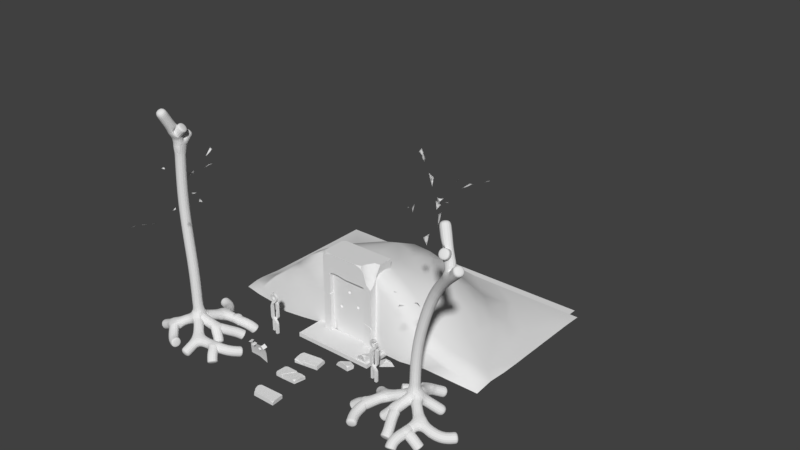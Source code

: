 # Source: RuinsEntranceMaster.blend  (saved by Blender 2.79.0; exported with 4.5.12 LTS)
import bpy
from mathutils import Matrix  # noqa: F401  (used for matrix-valued properties, if any)

bpy.ops.wm.read_factory_settings(use_empty=True)
scene = bpy.context.scene
scene.name = 'Scene'

# ---- collections
col_collection_1 = bpy.data.collections.new('Collection 1'); scene.collection.children.link(col_collection_1)

# ---- node groups
ng_auto_smooth = bpy.data.node_groups.new('Auto Smooth', 'GeometryNodeTree')
_s = ng_auto_smooth.interface.new_socket(name='Geometry', in_out='OUTPUT', socket_type='NodeSocketGeometry')
_s = ng_auto_smooth.interface.new_socket(name='Geometry', in_out='INPUT', socket_type='NodeSocketGeometry')
_s = ng_auto_smooth.interface.new_socket(name='Angle', in_out='INPUT', socket_type='NodeSocketFloat')
_s.subtype = 'ANGLE'
_s.min_value = 0.0
_s.max_value = 3.142
ng_auto_smooth.is_modifier = True
_N = ng_auto_smooth.nodes; _L = ng_auto_smooth.links
n0 = _N.new('NodeGroupOutput'); n0.name = 'Group Output'; n0.location = (480, -100)
n1 = _N.new('NodeGroupInput'); n1.name = 'Group Input'; n1.location = (-420, -300)
n2 = _N.new('NodeGroupInput'); n2.name = 'Group Input.001'; n2.location = (-60, -100)
n3 = _N.new('GeometryNodeSetShadeSmooth'); n3.name = 'Set Shade Smooth'; n3.location = (120, -100)
n3.domain = 'EDGE'
n4 = _N.new('GeometryNodeSetShadeSmooth'); n4.name = 'Set Shade Smooth.001'; n4.location = (300, -100)
n5 = _N.new('GeometryNodeInputMeshEdgeAngle'); n5.name = 'Edge Angle'; n5.location = (-420, -220)
n6 = _N.new('GeometryNodeInputEdgeSmooth'); n6.name = 'Is Edge Smooth'; n6.location = (-60, -160)
n7 = _N.new('GeometryNodeInputShadeSmooth'); n7.name = 'Is Face Smooth'; n7.location = (-240, -340)
n8 = _N.new('FunctionNodeBooleanMath'); n8.name = 'Boolean Math'; n8.location = (-60, -220)
n9 = _N.new('FunctionNodeCompare'); n9.name = 'Compare'; n9.location = (-240, -180)
n9.operation = 'LESS_EQUAL'
_L.new(n5.outputs[0], n9.inputs[0])
_L.new(n4.outputs[0], n0.inputs[0])
_L.new(n1.outputs[1], n9.inputs[1])
_L.new(n9.outputs[0], n8.inputs[0])
_L.new(n7.outputs[0], n8.inputs[1])
_L.new(n2.outputs[0], n3.inputs[0])
_L.new(n6.outputs[0], n3.inputs[1])
_L.new(n3.outputs[0], n4.inputs[0])
_L.new(n8.outputs[0], n3.inputs[2])
n0.is_active_output = True

# ---- world
world_world = bpy.data.worlds.new('World'); scene.world = world_world
world_world.color = (0.05088, 0.05088, 0.05088)
world_world.use_sun_shadow = False
world_world.sun_shadow_jitter_overblur = 0.0
world_world.cycles.sampling_method = 'MANUAL'

# ---- meshes
me_plane_011 = bpy.data.meshes.new('Plane.011')
me_plane_011.from_pydata([(-0.1009, -0.08054, -0.04977), (0.08576, -0.1085, 0.001816), (-0.08576, 0.1085, -0.001816), (0.1009, 0.08054, 0.04977), (0.2589, -0.2502, 0.04649), (0.4517, -0.2808, 0.0598), (0.2844, -0.06478, 0.1035), (0.4772, -0.09542, 0.1168), (0.8395, -0.2133, 0.1645), (1.005, -0.2239, 0.06042), (0.8948, -0.03923, 0.2345), (1.06, -0.04984, 0.1305), (0.5231, -0.09445, -0.131), (0.6446, -0.103, -0.1765), (0.5507, 0.02149, -0.07908), (0.6721, 0.01294, -0.1245)], [], [(0, 1, 3, 2), (4, 5, 7, 6), (8, 9, 11, 10), (12, 13, 15, 14)])
me_plane_011.use_remesh_preserve_volume = False
me_plane_011.use_remesh_preserve_attributes = False
me_plane_011.use_mirror_vertex_groups = False
me_plane_011.update()
me_plane_010 = bpy.data.meshes.new('Plane.010')
me_plane_010.from_pydata([(-0.5, 0.0, 0.0), (0.5565, -0.07621, -0.07939), (-0.5, -0.02651, 0.6578), (0.5612, -0.2083, 0.817), (-0.5, -0.03219, 0.4), (0.5199, -0.07255, 0.3889), (0.003024, -0.004078, -0.004248), (0.003403, -0.2593, 0.8024), (0.0, -0.06389, 0.4)], [], [(8, 5, 3, 7), (6, 1, 5, 8), (0, 6, 8, 4), (4, 8, 7, 2)])
me_plane_010.polygons.foreach_set('use_smooth', [True] * 4)
me_plane_010.use_remesh_preserve_volume = False
me_plane_010.use_remesh_preserve_attributes = False
me_plane_010.use_mirror_vertex_groups = False
me_plane_010.update()
me_plane_009 = bpy.data.meshes.new('Plane.009')
me_plane_009.from_pydata([(-0.8486, -0.7678, 0.1215), (0.0, 0.0, 0.5413), (0.9411, -0.9053, 0.06321), (0.0, 0.0, 2.958), (0.2594, 1.318, 0.08566), (-0.5004, 0.7814, 5.956), (0.9474, -1.789, -0.2952), (1.869, -0.7559, 0.003632), (2.485, -0.4882, -0.1518), (2.796, 0.05951, -0.3086), (2.072, -1.109, -0.1555), (2.303, -1.31, -0.4436), (-1.667, -0.7255, -0.2606), (-0.3098, -1.394, -0.2644), (0.1091, -1.495, -0.1834), (1.541, 1.715, -0.1969), (-0.2467, 2.253, -0.2187), (-1.015, 2.385, -0.1879), (-1.144, 0.5612, -0.2767), (0.9134, 0.2107, 0.1699), (1.417, -0.1085, -0.3864), (1.25, 0.6261, -0.08062), (1.478, 0.9951, -0.28), (1.688, 1.185, -0.4548), (1.717, 1.9, -0.4819), (0.9002, 1.517, -0.05564), (0.672, 1.857, -0.353), (0.5187, 2.075, -0.6157), (1.417, 1.2, 6.059), (1.107, 1.594, 5.874), (0.4358, 2.255, 5.479), (0.408, 1.753, 5.553), (-0.1702, 0.4202, 4.364), (1.814, 1.878, 6.109), (-0.2827, 0.502, 4.495), (0.3373, 1.099, 5.664), (0.197, 0.8884, 5.416), (0.7966, 0.6791, 5.835), (1.053, 0.644, 5.993), (1.268, 0.3346, 5.927), (1.222, 0.7816, 5.954), (1.219, 0.9075, 6.032), (-0.6577, 1.267, 9.11), (-0.1868, 0.09435, 3.074), (0.01495, 0.1179, 3.624), (-2.422, -2.703, 7.959), (-1.511, -1.744, 8.062), (-1.243, -1.525, 7.821), (-1.721, -4.049, 9.463), (-1.864, -5.352, 9.734), (-1.039, -4.352, 9.677), (-1.616, -2.897, 8.763), (-2.357, -3.26, 8.857), (-0.3489, -0.4735, 6.112), (-0.4387, -0.4464, 6.391), (-2.188, 0.3883, 10.22), (-1.61, 1.119, 10.29), (-0.487, 2.498, 10.34), (-0.586, 1.654, 9.986), (-0.395, 0.4772, 4.679), (-2.317, 1.426, 10.49), (-0.4277, 0.4363, 5.422), (-0.6496, 0.5379, 9.532), (-0.7643, 0.3751, 8.694), (-1.411, 0.07656, 9.619), (-1.648, -0.04611, 10.03), (-1.986, -0.3105, 9.802), (-1.816, 0.1288, 10.15), (-1.753, 0.2091, 10.38), (-2.304, 1.65, 10.78), (-2.445, 1.35, 10.4), (-0.798, 1.725, 10.1), (0.1622, 1.152, 11.69), (0.07576, 0.8295, 12.42), (0.3599, 1.171, 11.66), (-0.6519, 2.166, 7.175), (-0.6063, 1.887, 7.924), (-0.7169, 2.768, 7.738), (-0.2811, 2.163, 8.199), (-0.8409, -0.9858, 7.106), (-0.2834, -0.4705, 9.631), (0.0873, -0.6797, 7.809), (-0.02014, -0.7161, 7.975), (-0.06715, -0.5541, 8.812), (0.2028, -0.407, 8.942), (0.1967, -0.2829, 9.213), (0.225, -0.6525, 8.82)], [(1, 4), (1, 0), (1, 3), (2, 1), (3, 5), (6, 2), (2, 7), (7, 8), (8, 9), (7, 10), (10, 11), (0, 12), (0, 13), (13, 14), (25, 15), (4, 16), (16, 17), (1, 18), (1, 19), (19, 20), (19, 21), (21, 22), (22, 23), (15, 24), (4, 25), (25, 26), (26, 27), (29, 28), (33, 29), (31, 30), (35, 31), (34, 32), (29, 35), (36, 34), (35, 36), (36, 37), (37, 38), (38, 39), (38, 40), (40, 41), (44, 43), (46, 47), (46, 45), (51, 48), (48, 49), (48, 50), (46, 51), (51, 52), (53, 54), (53, 44), (79, 47), (56, 55), (60, 56), (58, 57), (62, 58), (61, 59), (56, 62), (63, 61), (62, 63), (63, 64), (64, 65), (65, 66), (65, 67), (67, 68), (69, 60), (60, 70), (58, 71), (62, 72), (72, 73), (72, 74), (75, 76), (75, 5), (76, 42), (75, 77), (76, 78), (54, 79), (81, 82), (81, 79), (83, 80), (82, 83), (83, 84), (84, 85), (84, 86)], [])
me_plane_009.use_remesh_preserve_volume = False
me_plane_009.use_remesh_preserve_attributes = False
me_plane_009.use_mirror_vertex_groups = False
me_plane_009.update()
me_plane_008 = bpy.data.meshes.new('Plane.008')
me_plane_008.from_pydata([(-0.8486, -0.7678, 0.1215), (0.0, 0.0, 0.5413), (0.9411, -0.9053, 0.06321), (0.0, 0.0, 3.0), (0.2594, 1.318, 0.08566), (-0.4001, -3.576e-07, 6.033), (0.9474, -1.789, -0.2952), (1.869, -0.7559, 0.003632), (2.485, -0.4882, -0.1518), (2.796, 0.05951, -0.3086), (2.072, -1.109, -0.1555), (2.303, -1.31, -0.4436), (-1.667, -0.7255, -0.2606), (-0.3098, -1.394, -0.2644), (0.1091, -1.495, -0.1834), (1.541, 1.715, -0.1969), (-0.2467, 2.253, -0.2187), (-1.015, 2.385, -0.1879), (-1.144, 0.5612, -0.2767), (0.9134, 0.2107, 0.1699), (1.417, -0.1085, -0.3864), (1.25, 0.6261, -0.08062), (1.478, 0.9951, -0.28), (1.688, 1.185, -0.4548), (1.717, 1.9, -0.4819), (0.9002, 1.517, -0.05564), (0.672, 1.857, -0.353), (0.5187, 2.075, -0.6157), (2.407, -1.912, 7.597), (2.448, -1.178, 7.639), (2.278, 0.3864, 7.438), (1.793, -0.07974, 7.408), (-0.3385, -0.02723, 6.126), (3.483, -1.784, 7.792), (-0.318, 0.04182, 6.369), (1.135, -0.6709, 7.408), (0.7387, -0.5861, 7.171), (1.178, -1.494, 7.179), (1.412, -1.821, 7.173), (1.28, -2.208, 6.874), (1.679, -1.802, 7.053), (1.819, -1.74, 7.174), (-0.1826, -0.8989, 10.87), (-0.1892, 0.02002, 3.731), (-0.1173, 0.01666, 3.974), (-0.992, -1.832, 5.499), (-0.6286, -1.392, 5.657), (-0.5241, -1.256, 5.579), (-0.593, -2.556, 5.975), (-0.5935, -3.152, 5.931), (-0.2731, -2.679, 6.025), (-0.6108, -1.974, 5.816), (-0.9217, -2.176, 5.816), (-0.2061, -0.5564, 4.97), (-0.242, -0.5833, 5.094), (-2.333, 0.7231, 7.43), (-1.738, 1.443, 7.437), (-0.5788, 2.792, 7.41), (-0.6778, 1.908, 7.272), (-0.1265, -0.01313, 4.411), (-2.448, 1.792, 7.496), (-0.2164, 0.0526, 4.828), (-0.7432, 0.7409, 7.104), (-0.7997, 0.4634, 6.644), (-1.524, 0.313, 7.155), (-1.795, 0.2551, 7.384), (-2.123, -0.03181, 7.262), (-1.965, 0.4487, 7.43), (-1.917, 0.5599, 7.556), (-2.45, 2.054, 7.64), (-2.571, 1.706, 7.443), (-0.8951, 1.999, 7.319), (-0.07635, 1.638, 8.296), (-0.2282, 1.424, 8.728), (0.1233, 1.649, 8.289), (-0.1768, -6.833e-07, 9.042), (-0.1595, -0.1499, 9.592), (-0.2418, 0.6027, 9.506), (0.194, -0.002818, 9.956)], [(1, 4), (1, 0), (1, 3), (2, 1), (3, 5), (6, 2), (2, 7), (7, 8), (8, 9), (7, 10), (10, 11), (0, 12), (0, 13), (13, 14), (25, 15), (4, 16), (16, 17), (1, 18), (1, 19), (19, 20), (19, 21), (21, 22), (22, 23), (15, 24), (4, 25), (25, 26), (26, 27), (29, 28), (33, 29), (31, 30), (35, 31), (34, 32), (29, 35), (36, 34), (35, 36), (36, 37), (37, 38), (38, 39), (38, 40), (40, 41), (44, 43), (46, 47), (46, 45), (51, 48), (48, 49), (48, 50), (46, 51), (51, 52), (53, 54), (53, 44), (54, 47), (56, 55), (60, 56), (58, 57), (62, 58), (61, 59), (56, 62), (63, 61), (62, 63), (63, 64), (64, 65), (65, 66), (65, 67), (67, 68), (69, 60), (60, 70), (58, 71), (62, 72), (72, 73), (72, 74), (75, 76), (75, 5), (76, 42), (75, 77), (76, 78)], [])
me_plane_008.use_remesh_preserve_volume = False
me_plane_008.use_remesh_preserve_attributes = False
me_plane_008.use_mirror_vertex_groups = False
me_plane_008.update()
me_plane_007 = bpy.data.meshes.new('Plane.007')
me_plane_007.from_pydata([(-0.6, 0.3, -0.2), (0.6, -0.3, -0.2), (0.6, 0.3, -0.2), (-0.4449, -0.3, -0.2), (-0.6, -0.01191, -0.2), (-0.6, 0.07968, 0.0), (-0.6, -0.01191, -0.09159), (-0.5679, -0.04776, 0.0), (-0.5721, -0.06379, -0.03266), (-0.5347, -0.1332, 0.0), (-0.3857, -0.3, 0.0), (-0.4512, -0.2409, 0.0), (-0.4449, -0.3, -0.0935), (-0.4205, -0.3, -0.03481), (-0.4564, -0.2786, -0.03481), (0.4176, -0.3, 0.0), (0.6, -0.3, -0.05795), (0.5557, -0.2864, 0.0), (0.6, -0.2864, -0.04433), (0.6, -0.1794, 0.0), (0.6, 0.197, 0.0), (0.6, 0.3, -0.03351), (0.5665, 0.3, 0.0), (-0.6, 0.2654, -0.0833), (-0.5132, 0.2451, 0.0), (-0.6, 0.1154, 0.0), (-0.5736, 0.1815, 0.0), (-0.6, 0.1845, -0.02294)], [], [(10, 13, 12, 3, 1, 16, 15), (19, 18, 16, 1, 2, 21, 20), (25, 27, 23, 0, 4, 6, 5), (7, 8, 9), (5, 6, 8, 7), (14, 13, 10, 11), (12, 13, 14), (3, 12, 14, 8, 6, 4), (8, 14, 11, 9), (17, 18, 19), (15, 16, 18, 17), (20, 21, 22), (5, 7, 9, 11, 10, 15, 17, 19, 20, 22, 24, 26, 25), (22, 21, 2, 0, 23, 24), (25, 26, 27), (23, 27, 26, 24)])
me_plane_007.use_remesh_preserve_volume = False
me_plane_007.use_remesh_preserve_attributes = False
me_plane_007.use_mirror_vertex_groups = False
me_plane_007.update()
me_plane_006 = bpy.data.meshes.new('Plane.006')
me_plane_006.from_pydata([(-0.6, 0.3, -0.2), (-0.6, -0.3, -0.2), (0.6, 0.3, -0.2), (0.5126, -0.2684, -0.2), (-0.2669, -0.2727, -0.0114), (0.05396, 0.2529, -0.01914), (-0.1968, -0.3, -0.2), (0.1748, 0.3, -0.2), (0.09112, 0.25, 0.0), (0.1444, 0.3, -0.08477), (0.06328, 0.3, 0.0), (0.6, 0.07891, 0.0), (0.6, 0.3, -0.07523), (0.3972, 0.2825, -0.007109), (0.5657, 0.2563, -0.001203), (0.5646, 0.2969, -0.04091), (0.5345, -0.1812, 0.0), (0.4227, -0.2689, -0.001314), (0.5126, -0.2684, -0.0899), (-0.6, -0.25, 0.0), (-0.6, -0.3, -0.05003), (-0.55, -0.3, 0.0), (-0.6, 0.2175, 0.0), (-0.6, 0.3, -0.0825), (-0.4665, 0.3, 0.0), (-0.5535, 0.3, -0.03603), (-0.5535, 0.264, 0.0), (-0.2859, -0.2865, 0.003576), (-0.2403, -0.2865, -0.01553), (-0.2068, -0.2309, 0.0)], [], [(21, 20, 1, 6, 28, 27), (4, 17, 16, 11, 14, 13, 5), (8, 9, 10), (7, 9, 8, 29, 28, 6), (16, 18, 3, 2, 12, 11), (15, 14, 11, 12), (13, 14, 15), (13, 15, 12, 2, 7, 5), (16, 17, 18), (4, 6, 3, 18, 17), (19, 20, 21), (10, 9, 7, 0, 23, 25, 24), (22, 23, 0, 1, 20, 19), (24, 25, 26), (22, 26, 25, 23), (27, 28, 29), (19, 21, 27, 29, 8, 10, 24, 26, 22)])
me_plane_006.use_remesh_preserve_volume = False
me_plane_006.use_remesh_preserve_attributes = False
me_plane_006.use_mirror_vertex_groups = False
me_plane_006.update()
me_plane_005 = bpy.data.meshes.new('Plane.005')
me_plane_005.from_pydata([(-0.6, 0.3, -0.2), (-0.6, -0.3, -0.2), (0.6, -0.3, -0.2), (0.6, 0.3, -0.2), (-0.6, -0.3, -0.0339), (0.6, -0.2936, 0.0), (0.6, -0.2956, -0.01075), (-0.6, -0.2893, -0.02317), (-0.5672, -0.2669, 0.0), (-0.6, -0.1266, 0.0), (-0.5002, 0.3, 0.0), (-0.6, 0.3, -0.09977), (-0.5562, 0.244, 0.0), (-0.6, 0.244, -0.04377), (-0.6, 0.1383, 0.0), (0.4014, 0.3, 0.0), (0.6, 0.2321, 0.0), (0.6, 0.3, -0.06794), (-0.1672, -0.3, -0.2), (-0.1007, 0.3, -0.2), (-0.1719, -0.3, -0.1444), (-0.1411, -0.2766, 0.0), (-0.07713, 0.3, 0.0), (-0.1206, -0.09194, 0.0), (-0.06941, -0.3, -0.2), (-0.095, -0.3, -0.0339), (-0.09945, -0.2776, 0.0), (-0.1176, -0.2848, -0.2), (-0.1223, -0.2618, -0.02086)], [], [(20, 18, 27, 25), (22, 23, 26, 5, 16, 15), (5, 6, 2, 3, 17, 16), (20, 25, 28, 21), (7, 8, 9), (14, 13, 11, 0, 1, 4, 7, 9), (10, 11, 13, 12), (12, 13, 14), (15, 16, 17), (22, 19, 0, 11, 10), (9, 8, 21, 23, 22, 10, 12, 14), (4, 20, 21, 8, 7), (15, 17, 3, 19, 22), (4, 1, 18, 20), (26, 23, 28), (26, 25, 6, 5), (25, 24, 2, 6), (28, 23, 21), (28, 25, 26), (25, 27, 24)])
me_plane_005.use_remesh_preserve_volume = False
me_plane_005.use_remesh_preserve_attributes = False
me_plane_005.use_mirror_vertex_groups = False
me_plane_005.update()
me_cube_009 = bpy.data.meshes.new('Cube.009')
me_cube_009.from_pydata([(-0.1372, -0.1811, -0.1581), (0.2241, -0.1735, -0.4801), (-0.5904, -0.1811, 0.4818), (-0.1228, 0.2928, 0.1354), (0.227, -0.1785, 0.6186), (0.03264, 0.3194, 0.138), (0.2235, 0.1526, 0.3204), (0.2222, 0.2367, 0.08612), (0.166, 0.2423, 0.23), (-0.09679, -0.04115, -0.2285), (-0.08049, 0.1267, -0.1733), (0.05976, 0.07434, -0.2927), (0.1823, 0.08094, -0.3019), (0.2231, 0.002886, -0.3597), (0.2221, 0.2435, 0.03991), (0.1817, 0.267, 0.01121)], [], [(6, 8, 5, 3, 2, 4), (5, 8, 7, 14, 15), (1, 4, 2, 0), (11, 10, 3, 5, 15, 12), (13, 14, 7, 6, 4, 1), (6, 7, 8), (9, 10, 11), (0, 2, 3, 10, 9), (14, 13, 12, 15), (9, 11, 12, 13, 1, 0)])
me_cube_009.use_remesh_preserve_volume = False
me_cube_009.use_remesh_preserve_attributes = False
me_cube_009.use_mirror_vertex_groups = False
me_cube_009.update()
me_cube_008 = bpy.data.meshes.new('Cube.008')
me_cube_008.from_pydata([(-0.6577, -0.1255, 0.469), (0.2923, -0.1724, 0.469), (0.2915, -0.3045, -0.3237), (-0.2479, -0.2946, -0.4243), (0.3129, 0.4001, 0.238), (0.05176, 0.5206, 0.469), (0.2913, -0.05688, 0.469), (0.287, 0.4086, 0.3448), (0.1749, 0.4256, 0.469), (-0.01957, 0.5025, 0.469), (-0.1051, 0.09521, -0.2047), (-0.311, 0.3136, 0.469), (0.31, 0.04427, -0.3612), (0.3007, -0.1657, -0.4116), (-0.0632, -0.06909, -0.5101), (-0.1066, -0.1514, -0.529), (0.2184, -0.1049, -0.4773), (0.2198, -0.08268, -0.4715)], [], [(13, 12, 4, 7, 6, 1, 2), (2, 1, 0, 3), (12, 13, 16, 17), (8, 7, 4, 5), (6, 7, 8), (14, 10, 9, 5, 4, 12, 17), (9, 10, 11), (6, 8, 5, 9, 11, 0, 1), (3, 0, 11, 10, 14, 15), (14, 17, 16, 15), (16, 13, 2, 3, 15)])
me_cube_008.use_remesh_preserve_volume = False
me_cube_008.use_remesh_preserve_attributes = False
me_cube_008.use_mirror_vertex_groups = False
me_cube_008.update()
me_cube_007 = bpy.data.meshes.new('Cube.007')
me_cube_007.from_pydata([(-0.8531, -0.175, 0.366), (0.454, -0.175, 0.366), (-0.3648, -0.175, -0.3235), (0.4526, -0.1724, -0.1867), (0.4516, 0.104, 0.366), (0.3285, 0.2322, 0.366), (0.4502, 0.1682, 0.01823), (0.4061, 0.2021, 0.2083), (0.4508, 0.1534, 0.215), (-0.1949, 0.2581, 0.366), (-0.4399, 0.2485, 0.2363), (-0.5892, 0.1594, 0.366), (0.4505, 0.05985, -0.26), (0.45, 0.1413, -0.1433), (-0.1634, 0.06046, -0.4409), (-0.1792, 0.0131, -0.4609)], [], [(2, 0, 11, 10, 14, 15), (3, 1, 0, 2), (13, 14, 10, 9, 5, 7, 6), (12, 13, 6, 8, 4, 1, 3), (6, 7, 8), (4, 8, 7, 5), (9, 10, 11), (4, 5, 9, 11, 0, 1), (12, 15, 14, 13), (12, 3, 2, 15)])
me_cube_007.use_remesh_preserve_volume = False
me_cube_007.use_remesh_preserve_attributes = False
me_cube_007.use_mirror_vertex_groups = False
me_cube_007.update()
me_plane_004 = bpy.data.meshes.new('Plane.004')
me_plane_004.from_pydata([(-1.0, -1.5, 0.0), (1.0, -1.5, 0.0), (-1.0, -0.2, 0.0), (1.0, -0.2, 0.0), (-1.0, -0.4, 0.0), (1.0, -0.4, 0.0), (1.4, -1.5, 0.0), (1.4, -0.4, 0.0), (-1.4, -1.5, 0.0), (-1.4, -0.4, 0.0), (-1.0, -0.2, -0.3), (1.0, -0.2, -0.3), (2.1, -1.5, 0.0), (2.1, -0.4, 0.0), (1.4, 2.98e-08, 0.0), (2.1, 2.98e-08, 0.0), (-2.0, -1.5, 0.0), (-2.0, -0.4, 0.0), (-1.4, 3.725e-08, 0.0), (-2.0, 3.725e-08, 0.0), (-1.0, -1.5, -0.2), (1.0, -1.5, -0.2), (1.4, -1.5, -0.2), (-1.4, -1.5, -0.2), (2.1, -1.5, -0.2), (2.1, -0.4, -0.2), (2.1, 2.98e-08, -0.2), (-2.0, -1.5, -0.2), (-2.0, -0.4, -0.2), (-2.0, 3.725e-08, -0.2)], [], [(4, 5, 3, 2), (0, 1, 5, 4), (5, 1, 6, 7), (0, 4, 9, 8), (2, 3, 11, 10), (7, 6, 12, 13), (7, 13, 15, 14), (8, 9, 17, 16), (17, 9, 18, 19), (15, 13, 25, 26), (0, 8, 23, 20), (12, 6, 22, 24), (1, 0, 20, 21), (16, 17, 28, 27), (6, 1, 21, 22), (17, 19, 29, 28), (13, 12, 24, 25), (8, 16, 27, 23)])
me_plane_004.use_remesh_preserve_volume = False
me_plane_004.use_remesh_preserve_attributes = False
me_plane_004.use_mirror_vertex_groups = False
me_plane_004.update()
me_cube_005 = bpy.data.meshes.new('Cube.005')
me_cube_005.from_pydata([(-1.4, -0.6815, -0.202), (-1.4, -0.7, 0.2), (-1.4, 0.7, -0.2), (-1.4, 0.7, 0.2), (1.4, -0.7, -0.2), (1.4, -0.7, 0.2), (1.4, 0.7, -0.2), (1.4, 0.7, 0.2), (-1.446, -0.7037, -0.1345), (-1.4, 0.7, 2.98e-08), (1.4, 0.7, 2.98e-08), (1.412, -0.7101, 0.07113), (-0.9453, 0.7, -0.2), (-0.9453, 0.7, 0.2), (-0.9453, -0.7, -0.2), (-0.9453, -0.7, 0.2), (-0.9453, 0.7, 2.98e-08)], [], [(8, 1, 3, 9), (16, 13, 7, 10), (10, 7, 5, 11), (15, 1, 8), (12, 6, 4, 14), (13, 3, 1, 15), (14, 15, 8, 0), (6, 10, 11, 4), (12, 16, 10, 6), (0, 8, 9, 2), (2, 9, 16, 12), (4, 11, 15, 14), (7, 13, 15, 5), (2, 12, 14, 0), (11, 5, 15), (9, 3, 13, 16)])
me_cube_005.polygons.foreach_set('use_smooth', [True] * 16)
me_cube_005.use_remesh_preserve_volume = False
me_cube_005.use_remesh_preserve_attributes = False
me_cube_005.use_mirror_vertex_groups = False
me_cube_005.update()
me_plane_003 = bpy.data.meshes.new('Plane.003')
me_plane_003.from_pydata([(-1.4, 1.0, 3.4), (-1.0, 4.0, -3.3), (-1.4, 5.6, 0.1), (-1.4, 5.6, -3.3), (-1.4, 4.0, -3.3), (-1.4, 1.0, -0.3), (-1.0, 1.0, -0.3), (-1.4, 4.4, -3.3), (-1.4, 1.0, 0.0), (-1.0, 4.4, -3.3), (-1.0, 1.0, 0.0), (-1.0, 5.6, -3.3), (1.4, 1.0, 3.4), (1.0, 4.0, -3.3), (1.4, 5.6, 0.1), (1.4, 5.6, -3.3), (0.0, 1.0, 3.4), (0.0, 5.6, 0.1), (1.4, 4.0, -3.3), (1.4, 1.0, -0.3), (1.0, 1.0, -0.3), (1.4, 4.4, -3.3), (1.4, 1.0, 0.0), (1.0, 4.4, -3.3), (1.0, 1.0, 0.0), (1.0, 5.6, -3.3)], [], [(0, 8, 7, 3, 2), (0, 2, 17, 16), (6, 5, 8, 10), (4, 5, 6, 1), (7, 8, 5, 4), (4, 1, 9, 7), (7, 9, 11, 3), (12, 14, 15, 21, 22), (12, 16, 17, 14), (20, 24, 22, 19), (18, 13, 20, 19), (21, 18, 19, 22), (18, 21, 23, 13), (21, 15, 25, 23)])
me_plane_003.use_remesh_preserve_volume = False
me_plane_003.use_remesh_preserve_attributes = False
me_plane_003.use_mirror_vertex_groups = False
me_plane_003.update()
me_plane_002 = bpy.data.meshes.new('Plane.002')
me_plane_002.from_pydata([(-4.0, -1.0, 0.0), (4.0, -1.0, 0.0), (-4.0, 5.0, 0.0), (4.0, 5.0, 0.0)], [], [(0, 1, 3, 2)])
me_plane_002.use_remesh_preserve_volume = False
me_plane_002.use_remesh_preserve_attributes = False
me_plane_002.use_mirror_vertex_groups = False
me_plane_002.update()
me_cube_004 = bpy.data.meshes.new('Cube.004')
me_cube_004.from_pydata([(1.0, 5.6, -3.3), (1.0, 5.6, -0.3), (1.0, 7.0, -3.3), (1.0, 7.0, -0.3), (1.4, 5.6, -3.3), (1.4, 5.6, 0.1), (1.4, 7.0, -3.3), (1.4, 7.0, 0.1), (-1.0, 5.6, -3.3), (-1.0, 7.0, -3.3), (-1.0, 7.0, -0.3), (-1.4, 5.6, -3.3), (-1.4, 5.6, 0.1), (-1.4, 7.0, -3.3), (-1.4, 7.0, 0.1), (-1.0, 7.0, -0.4761), (-1.4, 7.0, -0.3077), (-1.4, 5.6, -0.5603), (-1.011, 6.939, -0.4768), (-1.388, 6.939, -0.3056), (-1.388, 5.62, -0.5625), (-0.9982, 5.61, -0.4788), (-1.373, 5.612, -0.4934), (-0.9914, 6.905, -0.3379), (-1.373, 6.931, -0.2365), (-1.0, 5.677, -0.5709), (-1.0, 5.6, -0.8135), (-1.0, 5.657, -0.6167), (-1.015, 5.6, -0.6749), (-1.032, 5.61, -0.573), (-1.142, 5.6, -0.5695), (-1.028, 5.6, -0.6127), (-1.031, 5.62, -0.578), (-1.011, 5.64, -0.6019), (-1.009, 5.617, -0.5513), (-1.4, 5.515, -0.4074), (-1.4, 5.15, -0.007393), (-1.043, 5.896, -0.3109), (-1.043, 5.821, -0.1387), (-1.391, 5.755, -0.002672), (-1.434, 5.751, -0.2725), (-1.238, 5.86, -0.2917), (-1.243, 5.893, -0.0564), (-1.18, 5.73, 0.06872), (-1.032, 5.6, 0.1), (-1.037, 5.756, -0.01414)], [], [(0, 1, 3, 2), (2, 3, 7, 6), (6, 7, 5, 4), (4, 5, 1, 0), (2, 6, 4, 0), (14, 7, 3, 10), (18, 19, 24, 23), (22, 21, 23, 24), (34, 33, 18, 23, 21), (9, 8, 11, 13), (40, 39, 12, 36, 35), (13, 11, 17, 16), (9, 13, 16, 15), (11, 8, 26, 28, 31, 30, 17), (20, 19, 18, 33, 32), (19, 20, 22, 24), (8, 9, 15, 25, 27, 26), (17, 30, 29, 25, 15, 16), (26, 27, 28), (29, 30, 31), (28, 27, 25, 29, 31), (32, 33, 34), (20, 32, 34, 21, 22), (39, 42, 43, 12), (41, 42, 40), (37, 38, 42, 41), (43, 42, 45, 44), (44, 45, 5), (40, 42, 39), (43, 44, 12), (45, 42, 38), (5, 45, 38, 1)])
me_cube_004.polygons.foreach_set('use_smooth', [1, 1, 1, 1, 1, 1, 0, 0, 0, 0, 1, 0, 0, 0, 0, 0, 0, 0, 0, 0, 0, 0, 0, 1, 1, 1, 1, 1, 1, 1, 1, 1])
me_cube_004.use_remesh_preserve_volume = False
me_cube_004.use_remesh_preserve_attributes = False
me_cube_004.use_mirror_vertex_groups = False
me_cube_004.update()
me_cylinder_002 = bpy.data.meshes.new('Cylinder.002')
me_cylinder_002.from_pydata([(-0.0527, 0.08777, -0.08677), (-0.0527, -0.03223, -0.08677), (-0.07091, 0.08539, -0.06817), (-0.07091, -0.03461, -0.06817), (-0.08518, 0.08301, -0.04696), (-0.08518, -0.03699, -0.04696), (-0.09507, 0.08063, -0.02394), (-0.09507, -0.03937, -0.02394), (-0.1003, 0.07825, -5.524e-06), (-0.1003, -0.04175, -5.552e-06), (-0.1008, 0.07587, 0.02393), (-0.1008, -0.04413, 0.02393), (-0.09667, 0.07349, 0.04695), (-0.09667, -0.04651, 0.04695), (-0.08815, 0.07111, 0.06816), (-0.08815, -0.04889, 0.06816), (-0.07569, 0.06874, 0.08675), (-0.07569, -0.05126, 0.08675), (-0.05987, 0.06636, 0.102), (-0.05987, -0.05364, 0.102), (-0.04142, 0.06398, 0.1134), (-0.04142, -0.05602, 0.1134), (-0.02116, 0.0616, 0.1203), (-0.02116, -0.0584, 0.1203), (2.855e-05, 0.05922, 0.1227), (2.857e-05, -0.06078, 0.1227), (0.02122, 0.05684, 0.1203), (0.02122, -0.06316, 0.1203), (0.04148, 0.05446, 0.1134), (0.04148, -0.06554, 0.1134), (0.05993, 0.05208, 0.102), (0.0507, -0.06673, 0.1077), (0.08821, 0.04732, 0.06816), (0.09673, 0.04494, 0.04695), (0.09673, -0.07506, 0.04695), (0.1009, 0.04256, 0.02393), (0.1009, -0.07744, 0.02393), (0.1004, 0.04018, -5.638e-06), (0.1004, -0.07982, -5.667e-06), (0.09513, 0.0378, -0.02394), (0.09513, -0.0822, -0.02394), (0.08523, 0.03542, -0.04696), (0.08523, -0.08458, -0.04696), (0.07097, 0.03305, -0.06817), (0.07097, -0.08696, -0.06817), (0.05276, 0.03067, -0.08677), (0.05276, -0.08933, -0.08677), (-0.125, 0.09638, -0.1697), (-0.125, -0.02362, -0.1697), (-0.1592, 0.09173, -0.1333), (-0.1592, -0.02827, -0.1333), (-0.1857, 0.08707, -0.09185), (-0.1857, -0.03293, -0.09185), (-0.2036, 0.08242, -0.04683), (-0.2036, -0.03758, -0.04683), (-0.2124, 0.07776, -5.566e-06), (-0.2124, -0.04224, -5.595e-06), (-0.212, 0.07311, 0.04682), (-0.212, -0.04689, 0.04682), (-0.2024, 0.06846, 0.09184), (-0.2024, -0.05154, 0.09184), (-0.1844, 0.0638, 0.1333), (-0.1844, -0.0562, 0.1333), (-0.1585, 0.05915, 0.1697), (-0.1585, -0.06085, 0.1697), (-0.125, 0.05666, 0.1995), (-0.125, -0.06334, 0.1995), (-0.08626, 0.05428, 0.2217), (-0.08626, -0.06572, 0.2217), (-0.044, 0.05191, 0.2354), (-0.044, -0.06809, 0.2354), (5.314e-05, 0.04953, 0.24), (5.314e-05, -0.07047, 0.24), (0.04411, 0.04715, 0.2354), (0.04411, -0.07285, 0.2354), (0.08636, 0.04477, 0.2217), (0.08636, -0.07523, 0.2217), (0.2025, 0.03525, 0.09184), (0.2025, -0.08475, 0.09184), (0.212, 0.03287, 0.04682), (0.212, -0.08713, 0.04682), (0.2124, 0.03049, -5.738e-06), (0.2124, -0.08951, -5.752e-06), (0.2036, 0.02811, -0.04683), (0.2036, -0.09189, -0.04683), (0.1857, 0.02573, -0.09185), (0.1857, -0.09427, -0.09185), (0.1592, 0.02335, -0.1333), (0.1592, -0.09665, -0.1333), (0.125, 0.02097, -0.1697), (0.125, -0.09903, -0.1697), (0.00763, 0.007954, -0.2708), (0.00763, -0.112, -0.2708), (-0.03871, 4.962e-08, -0.3575), (-0.03871, -0.12, -0.3575), (-0.03474, 0.0008158, -0.3336), (-0.03474, -0.1192, -0.3336), (-0.02485, 0.003195, -0.3106), (-0.02485, -0.1168, -0.3106), (-0.01058, 0.005575, -0.2893), (-0.01058, -0.1144, -0.2893), (-0.06473, 0.01656, -0.1878), (-0.06473, -0.1034, -0.1878), (-0.156, 6.035e-08, -0.3575), (-0.156, -0.12, -0.3575), (-0.1475, 0.002602, -0.3107), (-0.1475, -0.1174, -0.3107), (-0.1282, 0.007256, -0.2657), (-0.1282, -0.1127, -0.2657), (-0.1003, 0.01191, -0.2242), (-0.1003, -0.1081, -0.2242), (0.0962, 0.01853, -0.195), (0.06668, 0.015, -0.2202), (0.03715, 0.01148, -0.2455), (-0.03581, 0.02009, -0.1625), (-0.006291, 0.02361, -0.1373), (0.02323, 0.02714, -0.112), (-0.03581, -0.09991, -0.1625), (-0.006291, -0.09639, -0.1373), (0.02323, -0.09286, -0.112), (0.03715, -0.1085, -0.2455), (0.06668, -0.105, -0.2202), (0.0962, -0.1015, -0.195), (-0.007573, 0.1105, -0.2708), (-0.007573, -0.009517, -0.2708), (0.01064, 0.1129, -0.2893), (0.01064, -0.007138, -0.2893), (0.02491, 0.1152, -0.3106), (0.02491, -0.004759, -0.3106), (0.0348, 0.1176, -0.3336), (0.0348, -0.002379, -0.3336), (0.03887, 0.12, -0.3575), (0.03887, 3.889e-08, -0.3575), (0.06496, 0.1014, -0.1878), (0.1005, 0.106, -0.2242), (0.1005, -0.01396, -0.2242), (0.06496, -0.01862, -0.1878), (0.1284, 0.1107, -0.2657), (0.1284, -0.009308, -0.2657), (0.1477, 0.1153, -0.3107), (0.1477, -0.004654, -0.3107), (0.1562, 0.12, -0.3575), (0.1562, 3.889e-08, -0.3575), (-0.09614, -0.02009, -0.195), (-0.06662, -0.01657, -0.2202), (-0.0371, -0.01304, -0.2455), (0.03587, -0.02165, -0.1625), (0.006348, -0.02518, -0.1373), (-0.02318, -0.0287, -0.112), (0.03587, 0.09835, -0.1625), (0.006348, 0.09482, -0.1373), (-0.02318, 0.0913, -0.112), (-0.0371, 0.107, -0.2455), (-0.06662, 0.1034, -0.2202), (-0.09614, 0.09991, -0.195), (-0.003931, 0.12, -1.043), (-0.003931, 1.639e-07, -1.043), (0.01324, 0.12, -1.024), (0.01324, 1.639e-07, -1.024), (0.0262, 0.12, -1.003), (0.0262, 1.639e-07, -1.003), (0.09514, -0.12, -1.802), (0.03498, 0.12, -0.9802), (0.03498, 1.714e-07, -0.9802), (0.09514, 1.052e-07, -1.802), (-0.03871, 7.103e-08, -0.9563), (0.2124, -0.12, -1.802), (-0.2114, 1.416e-07, -1.802), (0.03887, 0.12, -0.9563), (-0.2114, 0.12, -1.802), (0.1562, 0.12, -0.9563), (-0.09409, 1.565e-07, -1.802), (0.1562, 6.03e-08, -0.9563), (0.03887, 6.03e-08, -0.9563), (-0.09409, 0.12, -1.802), (0.2124, 1.052e-07, -1.802), (-0.03871, -0.12, -0.9563), (-0.03392, 1.052e-07, -0.9802), (-0.03392, -0.12, -0.9802), (-0.02514, 1.052e-07, -1.003), (-0.02514, -0.12, -1.003), (-0.01218, 1.052e-07, -1.024), (-0.01218, -0.12, -1.024), (0.004986, 1.052e-07, -1.043), (0.004986, -0.12, -1.043), (-0.1551, 1.052e-07, -0.9563), (-0.1463, 1.052e-07, -1.003), (-0.129, 1.052e-07, -1.048), (-0.1028, 1.052e-07, -1.09), (-0.0686, 1.052e-07, -1.126), (0.04881, 1.052e-07, -1.227), (0.04881, -0.12, -1.227), (0.09514, 1.052e-07, -1.314), (0.09514, -0.12, -1.314), (0.09118, 1.052e-07, -1.29), (0.09118, -0.12, -1.29), (0.08129, 1.052e-07, -1.267), (0.08129, -0.12, -1.267), (0.06702, 1.052e-07, -1.246), (0.06702, -0.12, -1.246), (0.1212, 1.052e-07, -1.144), (0.1212, -0.12, -1.144), (0.2124, 1.052e-07, -1.314), (0.2124, -0.12, -1.314), (0.204, 1.052e-07, -1.267), (0.204, -0.12, -1.267), (0.1846, 1.052e-07, -1.222), (0.1846, -0.12, -1.222), (0.1567, 1.052e-07, -1.18), (0.1567, -0.12, -1.18), (-0.03976, 1.052e-07, -1.151), (-0.01024, 1.052e-07, -1.177), (0.01928, 1.052e-07, -1.202), (0.09225, 1.052e-07, -1.119), (0.06273, 1.052e-07, -1.094), (0.03344, 1.052e-07, -1.068), (0.09225, -0.12, -1.119), (0.06273, -0.12, -1.094), (0.03344, -0.12, -1.068), (0.01928, -0.12, -1.202), (-0.01024, -0.12, -1.177), (-0.03976, -0.12, -1.151), (0.1474, 1.714e-07, -1.003), (0.1474, 0.12, -1.003), (0.1301, 1.714e-07, -1.048), (0.1301, 0.12, -1.048), (0.1038, 1.714e-07, -1.09), (0.1038, 0.12, -1.09), (0.06966, 1.714e-07, -1.126), (0.06966, 0.12, -1.126), (-0.04775, 1.565e-07, -1.227), (-0.04775, 0.12, -1.227), (-0.09409, 1.565e-07, -1.314), (-0.09409, 0.12, -1.314), (-0.09012, 1.565e-07, -1.29), (-0.09012, 0.12, -1.29), (-0.08023, 1.565e-07, -1.267), (-0.08023, 0.12, -1.267), (-0.06596, 1.565e-07, -1.246), (-0.06596, 0.12, -1.246), (-0.1201, 1.565e-07, -1.144), (-0.1201, 0.12, -1.144), (-0.2114, 1.416e-07, -1.314), (-0.2114, 0.12, -1.314), (-0.2029, 1.416e-07, -1.267), (-0.2029, 0.12, -1.267), (-0.1836, 1.49e-07, -1.222), (-0.1836, 0.12, -1.222), (-0.1557, 1.49e-07, -1.18), (-0.1557, 0.12, -1.18), (0.04082, 1.714e-07, -1.151), (0.01129, 1.639e-07, -1.177), (-0.01823, 1.565e-07, -1.202), (-0.0912, 1.565e-07, -1.119), (-0.06167, 1.565e-07, -1.094), (-0.03238, 1.565e-07, -1.068), (-0.0912, 0.12, -1.119), (-0.06167, 0.12, -1.094), (-0.03238, 0.12, -1.068), (-0.01823, 0.12, -1.202), (0.01129, 0.12, -1.177), (0.04082, 0.12, -1.151), (0.2001, -0.08444, 0.09732), (0.1902, -0.03876, 0.1203), (0.1713, -0.08126, 0.1032), (0.1889, -0.08318, 0.1018), (0.1801, -0.07508, 0.1084), (0.09816, -0.07371, 0.07237), (0.08821, -0.03968, 0.06816), (0.09223, -0.0738, 0.05814), (0.05993, 0.01522, 0.102), (0.1251, -0.02367, 0.1995), (0.09326, -0.07566, 0.2178), (0.08529, -0.07256, 0.1669), (0.1148, -0.05881, 0.2054), (0.1949, 0.03625, 0.1094), (0.1629, 0.0398, 0.1187), (0.1864, 0.01189, 0.1289), (0.1045, 0.04365, 0.2113), (0.1251, 0.01862, 0.1995), (0.1119, 0.04435, 0.1798), (-0.1551, -0.08407, -0.9563), (-0.1335, -0.1092, -0.9412), (-0.1553, -0.12, -0.8178), (-0.1463, -0.08407, -1.003), (-0.1263, -0.1012, -1.006), (-0.129, -0.07385, -1.048), (-0.09422, -0.1104, -1.054), (-0.1062, -0.08028, -1.084), (-0.05818, -0.1181, -1.095), (-0.04628, -0.1168, -1.114), (-0.06319, -0.09126, -1.131), (-0.04777, -0.1121, -1.135)], [], [(47, 48, 50, 49), (49, 50, 52, 51), (51, 52, 54, 53), (53, 54, 56, 55), (55, 56, 58, 57), (57, 58, 60, 59), (59, 60, 62, 61), (61, 62, 64, 63), (63, 64, 66, 65), (65, 66, 68, 67), (67, 68, 70, 69), (69, 70, 72, 71), (71, 72, 74, 73), (73, 74, 76, 75), (280, 279, 271, 270, 30), (77, 78, 80, 79), (79, 80, 82, 81), (81, 82, 84, 83), (83, 84, 86, 85), (85, 86, 88, 87), (87, 88, 90, 89), (2, 0, 47, 49), (1, 3, 50, 48), (4, 2, 49, 51), (3, 5, 52, 50), (6, 4, 51, 53), (5, 7, 54, 52), (8, 6, 53, 55), (7, 9, 56, 54), (10, 8, 55, 57), (9, 11, 58, 56), (12, 10, 57, 59), (11, 13, 60, 58), (14, 12, 59, 61), (13, 15, 62, 60), (16, 14, 61, 63), (15, 17, 64, 62), (18, 16, 63, 65), (17, 19, 66, 64), (20, 18, 65, 67), (19, 21, 68, 66), (22, 20, 67, 69), (21, 23, 70, 68), (24, 22, 69, 71), (23, 25, 72, 70), (26, 24, 71, 73), (25, 27, 74, 72), (28, 26, 73, 75), (27, 29, 76, 74), (75, 76, 271, 279, 278), (270, 271, 274, 273, 31), (277, 276, 32, 268, 267, 264, 266, 263), (35, 33, 77, 79), (34, 36, 80, 78), (37, 35, 79, 81), (36, 38, 82, 80), (39, 37, 81, 83), (38, 40, 84, 82), (41, 39, 83, 85), (40, 42, 86, 84), (43, 41, 85, 87), (42, 44, 88, 86), (45, 43, 87, 89), (44, 46, 90, 88), (45, 46, 44, 43), (43, 44, 42, 41), (41, 42, 40, 39), (39, 40, 38, 37), (37, 38, 36, 35), (35, 36, 34, 33), (30, 270, 28), (28, 29, 27, 26), (26, 27, 25, 24), (24, 25, 23, 22), (22, 23, 21, 20), (20, 21, 19, 18), (18, 19, 17, 16), (16, 17, 15, 14), (14, 15, 13, 12), (12, 13, 11, 10), (10, 11, 9, 8), (8, 9, 7, 6), (6, 7, 5, 4), (4, 5, 3, 2), (2, 3, 1, 0), (103, 104, 106, 105), (105, 106, 108, 107), (99, 100, 98, 97), (107, 108, 110, 109), (109, 110, 102, 101), (91, 92, 100, 99), (95, 93, 103, 105), (94, 96, 106, 104), (97, 95, 105, 107), (96, 98, 108, 106), (99, 97, 107, 109), (98, 100, 110, 108), (91, 99, 109, 101), (100, 92, 102, 110), (97, 98, 96, 95), (95, 96, 94, 93), (113, 91, 101, 114), (114, 101, 102, 117), (117, 102, 92, 120), (120, 92, 91, 113), (90, 122, 111, 89), (122, 121, 112, 111), (121, 120, 113, 112), (46, 119, 122, 90), (119, 118, 121, 122), (118, 117, 120, 121), (45, 116, 119, 46), (116, 115, 118, 119), (115, 114, 117, 118), (89, 111, 116, 45), (111, 112, 115, 116), (112, 113, 114, 115), (133, 136, 135, 134), (134, 135, 138, 137), (137, 138, 140, 139), (139, 140, 142, 141), (125, 123, 133, 134), (124, 126, 135, 136), (127, 125, 134, 137), (126, 128, 138, 135), (129, 127, 137, 139), (128, 130, 140, 138), (131, 129, 139, 141), (130, 132, 142, 140), (131, 132, 130, 129), (129, 130, 128, 127), (127, 128, 126, 125), (125, 126, 124, 123), (145, 124, 136, 146), (146, 136, 133, 149), (149, 133, 123, 152), (152, 123, 124, 145), (47, 154, 143, 48), (154, 153, 144, 143), (153, 152, 145, 144), (0, 151, 154, 47), (151, 150, 153, 154), (150, 149, 152, 153), (1, 148, 151, 0), (148, 147, 150, 151), (147, 146, 149, 150), (48, 143, 148, 1), (143, 144, 147, 148), (144, 145, 146, 147), (172, 222, 223, 170), (162, 223, 225, 159), (103, 93, 165, 185), (141, 142, 172, 170), (132, 131, 168, 173), (142, 132, 173, 172), (186, 187, 286, 284), (93, 94, 176, 165), (131, 141, 170, 168), (163, 222, 172, 173), (160, 224, 222, 163), (168, 170, 223, 162), (226, 228, 229, 227), (222, 224, 225, 223), (224, 226, 227, 225), (94, 104, 283, 282, 176), (176, 282, 285, 178), (178, 285, 287, 180), (180, 287, 289, 182), (182, 289, 290, 184), (177, 186, 185, 165), (104, 103, 185, 281, 283), (179, 187, 186, 177), (187, 188, 288, 286), (181, 188, 187, 179), (188, 189, 291, 288), (183, 189, 188, 181), (292, 291, 189, 210, 221), (183, 181, 182, 184), (181, 179, 180, 182), (179, 177, 178, 180), (177, 165, 176, 178), (202, 204, 205, 203), (204, 206, 207, 205), (198, 196, 197, 199), (206, 208, 209, 207), (208, 200, 201, 209), (190, 198, 199, 191), (194, 204, 202, 192), (193, 203, 205, 195), (196, 206, 204, 194), (195, 205, 207, 197), (198, 208, 206, 196), (197, 207, 209, 199), (190, 200, 208, 198), (199, 209, 201, 191), (196, 194, 195, 197), (194, 192, 193, 195), (212, 213, 200, 190), (213, 216, 201, 200), (216, 219, 191, 201), (219, 212, 190, 191), (184, 290, 292, 221, 218), (221, 210, 211, 220), (220, 211, 212, 219), (218, 221, 220, 217), (217, 220, 219, 216), (183, 184, 218, 215), (215, 218, 217, 214), (214, 217, 216, 213), (189, 183, 215, 210), (210, 215, 214, 211), (211, 214, 213, 212), (202, 203, 166, 175), (192, 202, 175, 164), (203, 193, 161, 166), (193, 192, 164, 161), (158, 226, 224, 160), (159, 225, 227, 157), (156, 228, 226, 158), (157, 227, 229, 155), (156, 158, 157, 155), (158, 160, 159, 157), (160, 163, 162, 159), (163, 173, 168, 162), (242, 244, 245, 243), (244, 246, 247, 245), (238, 236, 237, 239), (246, 248, 249, 247), (248, 240, 241, 249), (230, 238, 239, 231), (234, 244, 242, 232), (233, 243, 245, 235), (236, 246, 244, 234), (235, 245, 247, 237), (238, 248, 246, 236), (237, 247, 249, 239), (230, 240, 248, 238), (239, 249, 241, 231), (236, 234, 235, 237), (234, 232, 233, 235), (252, 253, 240, 230), (253, 256, 241, 240), (256, 259, 231, 241), (259, 252, 230, 231), (229, 228, 250, 261), (261, 250, 251, 260), (260, 251, 252, 259), (155, 229, 261, 258), (258, 261, 260, 257), (257, 260, 259, 256), (156, 155, 258, 255), (255, 258, 257, 254), (254, 257, 256, 253), (228, 156, 255, 250), (250, 255, 254, 251), (251, 254, 253, 252), (242, 243, 169, 167), (232, 242, 167, 171), (243, 233, 174, 169), (233, 232, 171, 174), (33, 34, 269, 268, 32), (33, 32, 276, 275, 77), (264, 265, 266), (266, 265, 262, 263), (267, 268, 269), (267, 269, 34, 78, 262, 265, 264), (29, 31, 273, 272, 76), (28, 270, 31, 29), (272, 273, 274), (271, 76, 272, 274), (275, 276, 277), (275, 277, 263, 262, 78, 77), (278, 279, 280), (30, 28, 75, 278, 280), (281, 282, 283), (290, 291, 292), (285, 282, 281, 284), (287, 285, 284, 286), (289, 287, 286, 288), (290, 289, 288, 291), (185, 186, 284, 281)])
me_cylinder_002.polygons.foreach_set('use_smooth', [True] * 281)
me_cylinder_002.use_remesh_preserve_volume = False
me_cylinder_002.use_remesh_preserve_attributes = False
me_cylinder_002.use_mirror_vertex_groups = False
me_cylinder_002.update()
me_cylinder = bpy.data.meshes.new('Cylinder')
me_cylinder.from_pydata([(-0.0527, 0.08777, -0.08677), (-0.0527, -0.03223, -0.08677), (-0.07091, 0.08539, -0.06817), (-0.07091, -0.03461, -0.06817), (-0.08518, 0.08301, -0.04696), (-0.08518, -0.03699, -0.04696), (-0.09507, 0.08063, -0.02394), (-0.09507, -0.03937, -0.02394), (-0.1003, 0.07825, -5.524e-06), (-0.1003, -0.04175, -5.552e-06), (-0.1008, 0.07587, 0.02393), (-0.1008, -0.04413, 0.02393), (-0.09667, 0.07349, 0.04695), (-0.09667, -0.04651, 0.04695), (-0.08815, 0.07111, 0.06816), (-0.08815, -0.04889, 0.06816), (-0.07569, 0.06874, 0.08675), (-0.07569, -0.05126, 0.08675), (-0.05987, 0.06636, 0.102), (-0.05987, -0.05364, 0.102), (-0.04142, 0.06398, 0.1134), (-0.04142, -0.05602, 0.1134), (-0.02116, 0.0616, 0.1203), (-0.02116, -0.0584, 0.1203), (2.855e-05, 0.05922, 0.1227), (2.857e-05, -0.06078, 0.1227), (0.02122, 0.05684, 0.1203), (0.02122, -0.06316, 0.1203), (0.04148, 0.05446, 0.1134), (0.04148, -0.06554, 0.1134), (0.05993, 0.05208, 0.102), (0.05993, -0.06792, 0.102), (0.07574, 0.0497, 0.08675), (0.07574, -0.0703, 0.08675), (0.08821, 0.04732, 0.06816), (0.08821, -0.07268, 0.06816), (0.09673, 0.04494, 0.04695), (0.09673, -0.07506, 0.04695), (0.1009, 0.04256, 0.02393), (0.1009, -0.07744, 0.02393), (0.1004, 0.04018, -5.638e-06), (0.1004, -0.07982, -5.667e-06), (0.09513, 0.0378, -0.02394), (0.09513, -0.0822, -0.02394), (0.08523, 0.03542, -0.04696), (0.08523, -0.08458, -0.04696), (0.07097, 0.03305, -0.06817), (0.07097, -0.08696, -0.06817), (0.05276, 0.03067, -0.08677), (0.05276, -0.08933, -0.08677), (-0.125, 0.09638, -0.1697), (-0.125, -0.02362, -0.1697), (-0.1592, 0.09173, -0.1333), (-0.1592, -0.02827, -0.1333), (-0.1857, 0.08707, -0.09185), (-0.1857, -0.03293, -0.09185), (-0.2036, 0.08242, -0.04683), (-0.2036, -0.03758, -0.04683), (-0.2124, 0.07776, -5.566e-06), (-0.2124, -0.04224, -5.595e-06), (-0.212, 0.07311, 0.04682), (-0.212, -0.04689, 0.04682), (-0.2024, 0.06846, 0.09184), (-0.2024, -0.05154, 0.09184), (-0.1844, 0.0638, 0.1333), (-0.1844, -0.0562, 0.1333), (-0.1585, 0.05915, 0.1697), (-0.125, 0.05666, 0.1995), (-0.08626, 0.05428, 0.2217), (-0.044, 0.05191, 0.2354), (5.314e-05, 0.04953, 0.24), (5.314e-05, -0.07047, 0.24), (0.04411, 0.04715, 0.2354), (0.04411, -0.07285, 0.2354), (0.08636, 0.04477, 0.2217), (0.08636, -0.07523, 0.2217), (0.1251, 0.04239, 0.1995), (0.1251, -0.07761, 0.1995), (0.1586, 0.04001, 0.1697), (0.1586, -0.07999, 0.1697), (0.1845, 0.03763, 0.1333), (0.1845, -0.08237, 0.1333), (0.2025, 0.03525, 0.09184), (0.2025, -0.08475, 0.09184), (0.212, 0.03287, 0.04682), (0.212, -0.08713, 0.04682), (0.2124, 0.03049, -5.738e-06), (0.2124, -0.08951, -5.752e-06), (0.2036, 0.02811, -0.04683), (0.2036, -0.09189, -0.04683), (0.1857, 0.02573, -0.09185), (0.1857, -0.09427, -0.09185), (0.1592, 0.02335, -0.1333), (0.1592, -0.09665, -0.1333), (0.125, 0.02097, -0.1697), (0.125, -0.09903, -0.1697), (0.00763, 0.007954, -0.2708), (0.00763, -0.112, -0.2708), (-0.03871, 4.962e-08, -0.3575), (-0.03871, -0.12, -0.3575), (-0.03474, 0.0008158, -0.3336), (-0.03474, -0.1192, -0.3336), (-0.02485, 0.003195, -0.3106), (-0.02485, -0.1168, -0.3106), (-0.01058, 0.005575, -0.2893), (-0.01058, -0.1144, -0.2893), (-0.06473, 0.01656, -0.1878), (-0.06473, -0.1034, -0.1878), (-0.156, 6.035e-08, -0.3575), (-0.1475, 0.002602, -0.3107), (-0.1282, 0.007256, -0.2657), (-0.1003, 0.01191, -0.2242), (0.0962, 0.01853, -0.195), (0.06668, 0.015, -0.2202), (0.03715, 0.01148, -0.2455), (-0.03581, 0.02009, -0.1625), (-0.006291, 0.02361, -0.1373), (0.02323, 0.02714, -0.112), (-0.03581, -0.09991, -0.1625), (-0.006291, -0.09639, -0.1373), (0.02323, -0.09286, -0.112), (0.03715, -0.1085, -0.2455), (0.06668, -0.105, -0.2202), (0.0962, -0.1015, -0.195), (-0.007573, 0.1105, -0.2708), (-0.007573, -0.009517, -0.2708), (0.01064, 0.1129, -0.2893), (0.01064, -0.007138, -0.2893), (0.02491, 0.1152, -0.3106), (0.02491, -0.004759, -0.3106), (0.0348, 0.1176, -0.3336), (0.0348, -0.002379, -0.3336), (0.03887, 0.12, -0.3575), (0.03887, 3.889e-08, -0.3575), (0.06496, 0.1014, -0.1878), (0.1005, 0.106, -0.2242), (0.1005, -0.01396, -0.2242), (0.06496, -0.01862, -0.1878), (0.1284, 0.1107, -0.2657), (0.1284, -0.009308, -0.2657), (0.1477, 0.1153, -0.3107), (0.1477, -0.004654, -0.3107), (0.1562, 0.12, -0.3575), (0.1562, 3.889e-08, -0.3575), (-0.09614, -0.02009, -0.195), (-0.06662, -0.01657, -0.2202), (-0.0371, -0.01304, -0.2455), (0.03587, -0.02165, -0.1625), (0.006348, -0.02518, -0.1373), (-0.02318, -0.0287, -0.112), (0.03587, 0.09835, -0.1625), (0.006348, 0.09482, -0.1373), (-0.02318, 0.0913, -0.112), (-0.0371, 0.107, -0.2455), (-0.06662, 0.1034, -0.2202), (-0.09614, 0.09991, -0.195), (-0.003931, 0.12, -1.043), (-0.003931, 1.639e-07, -1.043), (0.01324, 0.12, -1.024), (0.01324, 1.639e-07, -1.024), (0.0262, 0.12, -1.003), (0.0262, 1.639e-07, -1.003), (0.09514, -0.12, -1.802), (0.03498, 0.12, -0.9802), (0.03498, 1.714e-07, -0.9802), (0.09514, 1.052e-07, -1.802), (-0.03871, 7.103e-08, -0.9563), (0.2124, -0.12, -1.802), (-0.2114, 1.416e-07, -1.802), (0.03887, 0.12, -0.9563), (-0.2114, 0.12, -1.802), (0.1562, 0.12, -0.9563), (-0.09409, 1.565e-07, -1.802), (0.1562, 6.03e-08, -0.9563), (0.03887, 6.03e-08, -0.9563), (-0.09409, 0.12, -1.802), (0.2124, 1.052e-07, -1.802), (-0.03871, -0.12, -0.9563), (-0.03392, 1.052e-07, -0.9802), (-0.03392, -0.12, -0.9802), (-0.02514, 1.052e-07, -1.003), (-0.02514, -0.12, -1.003), (-0.01218, 1.052e-07, -1.024), (-0.01218, -0.12, -1.024), (0.004986, 1.052e-07, -1.043), (0.004986, -0.12, -1.043), (-0.1551, 1.052e-07, -0.9563), (-0.1551, -0.12, -0.9563), (-0.1463, 1.052e-07, -1.003), (-0.1463, -0.12, -1.003), (-0.129, 1.052e-07, -1.048), (-0.129, -0.12, -1.048), (-0.1028, 1.052e-07, -1.09), (-0.1028, -0.12, -1.09), (-0.0686, 1.052e-07, -1.126), (-0.0686, -0.12, -1.126), (0.04881, 1.052e-07, -1.227), (0.04881, -0.12, -1.227), (0.09514, 1.052e-07, -1.314), (0.09514, -0.12, -1.314), (0.09118, 1.052e-07, -1.29), (0.09118, -0.12, -1.29), (0.08129, 1.052e-07, -1.267), (0.08129, -0.12, -1.267), (0.06702, 1.052e-07, -1.246), (0.06702, -0.12, -1.246), (0.1212, 1.052e-07, -1.144), (0.1212, -0.12, -1.144), (0.2124, 1.052e-07, -1.314), (0.2124, -0.12, -1.314), (0.204, 1.052e-07, -1.267), (0.204, -0.12, -1.267), (0.1846, 1.052e-07, -1.222), (0.1846, -0.12, -1.222), (0.1567, 1.052e-07, -1.18), (0.1567, -0.12, -1.18), (-0.03976, 1.052e-07, -1.151), (-0.01024, 1.052e-07, -1.177), (0.01928, 1.052e-07, -1.202), (0.09225, 1.052e-07, -1.119), (0.06273, 1.052e-07, -1.094), (0.03344, 1.052e-07, -1.068), (0.09225, -0.12, -1.119), (0.06273, -0.12, -1.094), (0.03344, -0.12, -1.068), (0.01928, -0.12, -1.202), (-0.01024, -0.12, -1.177), (-0.03976, -0.12, -1.151), (0.1474, 1.714e-07, -1.003), (0.1474, 0.12, -1.003), (0.1301, 1.714e-07, -1.048), (0.1301, 0.12, -1.048), (0.1038, 1.714e-07, -1.09), (0.1038, 0.12, -1.09), (0.06966, 1.714e-07, -1.126), (0.06966, 0.12, -1.126), (-0.04775, 1.565e-07, -1.227), (-0.04775, 0.12, -1.227), (-0.09409, 1.565e-07, -1.314), (-0.09409, 0.12, -1.314), (-0.09012, 1.565e-07, -1.29), (-0.09012, 0.12, -1.29), (-0.08023, 1.565e-07, -1.267), (-0.08023, 0.12, -1.267), (-0.06596, 1.565e-07, -1.246), (-0.06596, 0.12, -1.246), (-0.1201, 1.565e-07, -1.144), (-0.1201, 0.12, -1.144), (-0.2114, 1.416e-07, -1.314), (-0.2114, 0.12, -1.314), (-0.2029, 1.416e-07, -1.267), (-0.2029, 0.12, -1.267), (-0.1836, 1.49e-07, -1.222), (-0.1836, 0.12, -1.222), (-0.1557, 1.49e-07, -1.18), (-0.1557, 0.12, -1.18), (0.04082, 1.714e-07, -1.151), (0.01129, 1.639e-07, -1.177), (-0.01823, 1.565e-07, -1.202), (-0.0912, 1.565e-07, -1.119), (-0.06167, 1.565e-07, -1.094), (-0.03238, 1.565e-07, -1.068), (-0.0912, 0.12, -1.119), (-0.06167, 0.12, -1.094), (-0.03238, 0.12, -1.068), (-0.01823, 0.12, -1.202), (0.01129, 0.12, -1.177), (0.04082, 0.12, -1.151), (-0.1556, -0.05803, 0.1466), (-0.1692, -0.04683, 0.1546), (-0.1762, -0.05767, 0.1448), (-0.1079, -0.06079, 0.174), (-0.1359, -0.03612, 0.1885), (-0.06711, -0.06047, 0.1816), (-0.0941, -0.03518, 0.2165), (-0.044, -0.03738, 0.2354), (-0.03238, -0.06316, 0.1768), (-0.01354, -0.06974, 0.2386), (-0.1273, -0.12, -0.3575), (-0.156, -0.0998, -0.3575), (-0.1559, -0.12, -0.4372), (-0.09718, -0.1182, -0.3209), (-0.1475, -0.08174, -0.3107), (-0.09111, -0.1154, -0.2938), (-0.1282, -0.09255, -0.2657), (-0.1003, -0.08789, -0.2242), (-0.0869, -0.1115, -0.2572), (-0.08627, -0.1063, -0.2098), (0.03887, 0.12, -0.6569), (0.1562, 0.12, -0.6569), (0.1562, 4.96e-08, -0.6569), (0.03887, 0.06229, -0.6289), (0.03887, 5.349e-08, -0.7659), (0.03887, 4.737e-08, -0.5946), (0.06242, 5.088e-08, -0.6927), (0.07232, 4.878e-08, -0.6339)], [], [(50, 51, 53, 52), (52, 53, 55, 54), (54, 55, 57, 56), (56, 57, 59, 58), (58, 59, 61, 60), (60, 61, 63, 62), (62, 63, 65, 64), (66, 269, 272, 67), (17, 19, 271, 268), (19, 21, 273, 271), (21, 23, 276, 273), (23, 25, 71, 277, 276), (70, 71, 73, 72), (72, 73, 75, 74), (74, 75, 77, 76), (76, 77, 79, 78), (78, 79, 81, 80), (80, 81, 83, 82), (82, 83, 85, 84), (84, 85, 87, 86), (86, 87, 89, 88), (88, 89, 91, 90), (90, 91, 93, 92), (92, 93, 95, 94), (2, 0, 50, 52), (1, 3, 53, 51), (4, 2, 52, 54), (3, 5, 55, 53), (6, 4, 54, 56), (5, 7, 57, 55), (8, 6, 56, 58), (7, 9, 59, 57), (10, 8, 58, 60), (9, 11, 61, 59), (12, 10, 60, 62), (11, 13, 63, 61), (14, 12, 62, 64), (13, 15, 65, 63), (16, 14, 64, 66), (64, 65, 270, 269, 66), (18, 16, 66, 67), (67, 272, 274, 68), (20, 18, 67, 68), (68, 274, 275, 69), (22, 20, 68, 69), (69, 275, 277, 71, 70), (24, 22, 69, 70), (26, 24, 70, 72), (25, 27, 73, 71), (28, 26, 72, 74), (27, 29, 75, 73), (30, 28, 74, 76), (29, 31, 77, 75), (32, 30, 76, 78), (31, 33, 79, 77), (34, 32, 78, 80), (33, 35, 81, 79), (36, 34, 80, 82), (35, 37, 83, 81), (38, 36, 82, 84), (37, 39, 85, 83), (40, 38, 84, 86), (39, 41, 87, 85), (42, 40, 86, 88), (41, 43, 89, 87), (44, 42, 88, 90), (43, 45, 91, 89), (46, 44, 90, 92), (45, 47, 93, 91), (48, 46, 92, 94), (47, 49, 95, 93), (48, 49, 47, 46), (46, 47, 45, 44), (44, 45, 43, 42), (42, 43, 41, 40), (40, 41, 39, 38), (38, 39, 37, 36), (36, 37, 35, 34), (34, 35, 33, 32), (32, 33, 31, 30), (30, 31, 29, 28), (28, 29, 27, 26), (26, 27, 25, 24), (24, 25, 23, 22), (22, 23, 21, 20), (20, 21, 19, 18), (18, 19, 17, 16), (16, 17, 15, 14), (14, 15, 13, 12), (12, 13, 11, 10), (10, 11, 9, 8), (8, 9, 7, 6), (6, 7, 5, 4), (4, 5, 3, 2), (2, 3, 1, 0), (99, 101, 281, 278), (101, 103, 283, 281), (104, 105, 103, 102), (103, 105, 286, 283), (105, 97, 107, 287, 286), (96, 97, 105, 104), (100, 98, 108, 109), (99, 278, 280, 187, 177), (102, 100, 109, 110), (110, 284, 285, 111), (104, 102, 110, 111), (111, 285, 287, 107, 106), (96, 104, 111, 106), (102, 103, 101, 100), (100, 101, 99, 98), (114, 96, 106, 115), (115, 106, 107, 118), (118, 107, 97, 121), (121, 97, 96, 114), (95, 123, 112, 94), (123, 122, 113, 112), (122, 121, 114, 113), (49, 120, 123, 95), (120, 119, 122, 123), (119, 118, 121, 122), (48, 117, 120, 49), (117, 116, 119, 120), (116, 115, 118, 119), (94, 112, 117, 48), (112, 113, 116, 117), (113, 114, 115, 116), (134, 137, 136, 135), (135, 136, 139, 138), (138, 139, 141, 140), (140, 141, 143, 142), (126, 124, 134, 135), (125, 127, 136, 137), (128, 126, 135, 138), (127, 129, 139, 136), (130, 128, 138, 140), (129, 131, 141, 139), (132, 130, 140, 142), (131, 133, 143, 141), (132, 133, 131, 130), (130, 131, 129, 128), (128, 129, 127, 126), (126, 127, 125, 124), (146, 125, 137, 147), (147, 137, 134, 150), (150, 134, 124, 153), (153, 124, 125, 146), (50, 155, 144, 51), (155, 154, 145, 144), (154, 153, 146, 145), (0, 152, 155, 50), (152, 151, 154, 155), (151, 150, 153, 154), (1, 149, 152, 0), (149, 148, 151, 152), (148, 147, 150, 151), (51, 144, 149, 1), (144, 145, 148, 149), (145, 146, 147, 148), (173, 228, 229, 171), (163, 229, 231, 160), (108, 98, 166, 186), (289, 290, 173, 171), (143, 133, 293, 295, 290), (109, 282, 284, 110), (98, 99, 177, 166), (288, 289, 171, 169), (164, 228, 173, 174), (161, 230, 228, 164), (169, 171, 229, 163), (232, 234, 235, 233), (228, 230, 231, 229), (230, 232, 233, 231), (108, 279, 282, 109), (186, 188, 189, 187), (188, 190, 191, 189), (190, 192, 193, 191), (192, 194, 195, 193), (178, 188, 186, 166), (177, 187, 189, 179), (180, 190, 188, 178), (179, 189, 191, 181), (182, 192, 190, 180), (181, 191, 193, 183), (184, 194, 192, 182), (183, 193, 195, 185), (184, 182, 183, 185), (182, 180, 181, 183), (180, 178, 179, 181), (178, 166, 177, 179), (208, 210, 211, 209), (210, 212, 213, 211), (204, 202, 203, 205), (212, 214, 215, 213), (214, 206, 207, 215), (196, 204, 205, 197), (200, 210, 208, 198), (199, 209, 211, 201), (202, 212, 210, 200), (201, 211, 213, 203), (204, 214, 212, 202), (203, 213, 215, 205), (196, 206, 214, 204), (205, 215, 207, 197), (202, 200, 201, 203), (200, 198, 199, 201), (218, 219, 206, 196), (219, 222, 207, 206), (222, 225, 197, 207), (225, 218, 196, 197), (195, 194, 216, 227), (227, 216, 217, 226), (226, 217, 218, 225), (185, 195, 227, 224), (224, 227, 226, 223), (223, 226, 225, 222), (184, 185, 224, 221), (221, 224, 223, 220), (220, 223, 222, 219), (194, 184, 221, 216), (216, 221, 220, 217), (217, 220, 219, 218), (208, 209, 167, 176), (198, 208, 176, 165), (209, 199, 162, 167), (199, 198, 165, 162), (159, 232, 230, 161), (160, 231, 233, 158), (157, 234, 232, 159), (158, 233, 235, 156), (157, 159, 158, 156), (159, 161, 160, 158), (161, 164, 163, 160), (164, 174, 169, 163), (248, 250, 251, 249), (250, 252, 253, 251), (244, 242, 243, 245), (252, 254, 255, 253), (254, 246, 247, 255), (236, 244, 245, 237), (240, 250, 248, 238), (239, 249, 251, 241), (242, 252, 250, 240), (241, 251, 253, 243), (244, 254, 252, 242), (243, 253, 255, 245), (236, 246, 254, 244), (245, 255, 247, 237), (242, 240, 241, 243), (240, 238, 239, 241), (258, 259, 246, 236), (259, 262, 247, 246), (262, 265, 237, 247), (265, 258, 236, 237), (235, 234, 256, 267), (267, 256, 257, 266), (266, 257, 258, 265), (156, 235, 267, 264), (264, 267, 266, 263), (263, 266, 265, 262), (157, 156, 264, 261), (261, 264, 263, 260), (260, 263, 262, 259), (234, 157, 261, 256), (256, 261, 260, 257), (257, 260, 259, 258), (248, 249, 170, 168), (238, 248, 168, 172), (249, 239, 175, 170), (239, 238, 172, 175), (268, 269, 270), (275, 276, 277), (272, 269, 268, 271), (274, 272, 271, 273), (275, 274, 273, 276), (15, 17, 268, 270, 65), (278, 279, 280), (285, 286, 287), (282, 279, 278, 281), (284, 282, 281, 283), (285, 284, 283, 286), (280, 279, 108, 186, 187), (132, 142, 289, 288), (292, 291, 288, 169, 174), (291, 294, 295, 293), (142, 143, 290, 289), (290, 295, 294, 292, 174, 173), (133, 132, 288, 291, 293), (294, 291, 292)])
me_cylinder.polygons.foreach_set('use_smooth', [True] * 288)
_k = set([(278, 280), (278, 281), (279, 280), (279, 282), (281, 283), (282, 284), (283, 286), (284, 285), (285, 287), (286, 287)])
me_cylinder.attributes.new('sharp_edge', 'BOOLEAN', 'EDGE').data.foreach_set('value', [ (min(e.vertices), max(e.vertices)) in _k for e in me_cylinder.edges])
me_cylinder.use_remesh_preserve_volume = False
me_cylinder.use_remesh_preserve_attributes = False
me_cylinder.use_mirror_vertex_groups = False
me_cylinder.update()
me_plane_001 = bpy.data.meshes.new('Plane.001')
me_plane_001.from_pydata([(-1.0, 0.2, 0.0), (1.0, 0.2, 0.0), (-1.0, 1.4, 0.0), (1.0, 1.4, 0.0), (-1.0, 1.4, -0.3), (1.0, 1.4, -0.3), (-1.0, 1.7, -0.3), (1.0, 1.7, -0.3), (-1.0, 1.7, -0.6), (1.0, 1.7, -0.6), (-1.0, 2.0, -0.6), (1.0, 2.0, -0.6), (-1.0, 2.0, -0.9), (1.0, 2.0, -0.9), (-1.0, 2.3, -0.9), (1.0, 2.3, -0.9), (-1.0, 2.3, -1.2), (1.0, 2.3, -1.2), (-1.0, 2.6, -1.2), (1.0, 2.6, -1.2), (-1.0, 2.6, -1.5), (1.0, 2.6, -1.5), (-1.0, 2.9, -1.5), (1.0, 2.9, -1.5), (-1.0, 2.9, -1.8), (1.0, 2.9, -1.8), (-1.0, 3.2, -1.8), (1.0, 3.2, -1.8), (-1.0, 3.2, -2.1), (1.0, 3.2, -2.1), (-1.0, 3.5, -2.1), (1.0, 3.5, -2.1), (-1.0, 3.5, -2.4), (1.0, 3.5, -2.4), (-1.0, 3.8, -2.4), (1.0, 3.8, -2.4), (-1.0, 3.8, -2.7), (1.0, 3.8, -2.7), (-1.0, 4.1, -2.7), (1.0, 4.1, -2.7), (-1.0, 4.1, -3.0), (1.0, 4.1, -3.0), (-1.0, 4.4, -3.0), (1.0, 4.4, -3.0), (-1.0, 4.4, -3.3), (1.0, 4.4, -3.3), (-1.0, 7.0, -3.3), (1.0, 7.0, -3.3), (-1.0, 4.0, -3.3), (-1.0, 3.7, -3.0), (-1.0, 3.4, -2.7), (-1.0, 3.1, -2.4), (-1.0, 2.8, -2.1), (-1.0, 2.5, -1.8), (-1.0, 2.2, -1.5), (-1.0, 1.9, -1.2), (-1.0, 1.6, -0.9), (-1.0, 1.3, -0.6), (-1.0, 1.0, -0.3), (1.0, 1.0, -0.3), (1.0, 1.3, -0.6), (1.0, 1.6, -0.9), (1.0, 1.9, -1.2), (1.0, 2.2, -1.5), (1.0, 2.5, -1.8), (1.0, 2.8, -2.1), (1.0, 3.1, -2.4), (1.0, 3.4, -2.7), (1.0, 3.7, -3.0), (1.0, 4.0, -3.3), (-1.0, 0.2, -0.3), (1.0, 0.2, -0.3)], [], [(0, 1, 3, 2), (2, 3, 5, 4), (4, 5, 7, 6), (6, 7, 9, 8), (8, 9, 11, 10), (10, 11, 13, 12), (12, 13, 15, 14), (14, 15, 17, 16), (16, 17, 19, 18), (18, 19, 21, 20), (20, 21, 23, 22), (22, 23, 25, 24), (24, 25, 27, 26), (26, 27, 29, 28), (28, 29, 31, 30), (30, 31, 33, 32), (32, 33, 35, 34), (34, 35, 37, 36), (36, 37, 39, 38), (38, 39, 41, 40), (40, 41, 43, 42), (42, 43, 45, 44), (44, 45, 47, 46), (42, 44, 40), (38, 40, 36), (30, 32, 28), (34, 36, 32), (26, 28, 24), (22, 24, 20), (18, 20, 16), (14, 16, 12), (10, 12, 8), (6, 8, 4), (7, 5, 9), (11, 9, 13), (15, 13, 17), (19, 17, 21), (23, 21, 25), (27, 25, 29), (31, 29, 33), (35, 33, 37), (39, 37, 41), (43, 41, 45), (24, 28, 52, 53), (16, 20, 54, 55), (28, 32, 51, 52), (8, 12, 56, 57), (32, 36, 50, 51), (12, 16, 55, 56), (36, 40, 49, 50), (4, 8, 57, 58), (40, 44, 48, 49), (20, 24, 53, 54), (2, 4, 58, 0), (9, 5, 59, 60), (37, 33, 66, 67), (25, 21, 63, 64), (13, 9, 60, 61), (41, 37, 67, 68), (29, 25, 64, 65), (17, 13, 61, 62), (45, 41, 68, 69), (33, 29, 65, 66), (21, 17, 62, 63), (1, 59, 5, 3), (1, 0, 70, 71)])
me_plane_001.use_remesh_preserve_volume = False
me_plane_001.use_remesh_preserve_attributes = False
me_plane_001.use_mirror_vertex_groups = False
me_plane_001.update()
me_plane = bpy.data.meshes.new('Plane')
me_plane.from_pydata([(-4.0, 0.0, 1.954), (4.0, 0.0, 0.8576), (-4.0, 6.0, 0.5854), (-2.977, 0.0411, 2.408), (-2.0, 0.0, 3.525), (-1.151, 0.0, 3.544), (0.0, 0.0, 3.69), (1.588, -0.04171, 2.999), (3.0, 6.0, 0.4415), (2.0, 6.0, 0.6383), (-0.0182, 6.187, 1.092), (-2.924, 5.988, 0.5603), (-4.0, 5.0, 0.9589), (-4.0, 4.0, 1.328), (-4.0, 3.0, 1.335), (-5.137, 0.985, 1.122), (4.0, 0.7, 1.338), (4.0, 2.0, 1.552), (4.0, 3.0, 1.541), (4.0, 4.071, 1.153), (4.0, 5.0, 0.568), (-3.0, 1.0, 2.887), (-3.0, 2.0, 2.494), (-3.076, 2.744, 2.098), (-3.0, 4.0, 1.721), (-3.0, 5.0, 1.328), (-2.0, 1.0, 3.481), (-2.0, 2.0, 3.188), (-2.269, 4.293, 2.011), (-1.821, 5.236, 1.389), (-1.0, 1.0, 3.699), (-1.126, 3.479, 3.004), (-1.29, 4.378, 2.517), (0.0, 1.0, 3.663), (-0.02015, 2.048, 3.491), (-0.1734, 3.377, 3.305), (-0.07115, 4.463, 2.813), (1.0, 1.0, 3.724), (0.978, 2.061, 3.336), (0.9113, 3.272, 3.097), (0.8802, 4.466, 2.756), (1.116, 5.99, 0.9311), (2.0, 1.0, 3.282), (1.992, 2.016, 3.14), (1.889, 3.16, 2.832), (1.869, 4.385, 2.567), (1.895, 5.256, 1.709), (3.0, 1.0, 2.49), (3.0, 2.0, 2.502), (2.983, 3.037, 2.389), (2.961, 4.105, 1.914), (2.994, 5.013, 1.377), (5.0, 0.736, 0.894), (5.0, 2.0, 0.8965), (5.0, 3.0, 0.6383), (5.0, 4.0, 0.4415), (5.0, 5.0, 0.2227), (-5.0, 6.0, 0.2209), (-5.0, 5.0, 0.5854), (-5.0, 4.0, 0.6466), (-4.826, 2.921, 0.7672), (-5.952, -0.03179, 0.2563), (-6.0, 5.0, 0.0653), (-6.0, 4.0, 0.05407), (-6.0, 3.0, 0.16), (-6.0, 1.0, 0.5376), (6.264, 0.0, 0.3348), (6.0, 1.0, 0.5376), (6.539, 1.352, 0.1985), (6.0, 4.0, 0.04864), (5.73, 5.213, 0.02387), (-4.0, 7.0, 0.0653), (4.033, 6.903, 0.01649), (3.795, 6.609, 0.0948), (2.0, 7.0, 0.16), (0.0, 7.0, 0.5376), (-1.918, 5.915, 0.7181), (-2.0, 7.0, 0.3245), (-3.0, 7.0, 0.05407), (-5.426, 6.331, 0.0689), (6.002, 7.002, -0.0003285), (-4.033, 8.0, -0.09638), (1.0, 8.0, -0.07933), (-0.001424, 8.003, 0.01404), (-1.0, 8.0, -0.07933), (-2.081, 8.002, -0.09471), (2.259, 8.0, -0.0994), (7.0, 1.0, 0.006742), (7.0, 2.0, -0.07933), (7.0, 3.0, -0.1), (7.0, 3.65, -0.09606), (7.0, 7.0, -0.1), (6.998, 7.997, -0.1396), (-7.0, 5.244, -0.09812), (-7.003, 2.046, -0.07337), (-7.002, 1.001, 0.01171), (-7.0, 8.0, -0.1063), (-4.0, -0.481, -0.1), (-3.0, -0.3234, -0.1), (-2.0, -0.1161, -0.09954), (-1.151, 0.0, -0.1), (1.128, 0.0, -0.09738), (2.0, -0.2678, -0.09022), (3.0, -0.262, -0.09738), (7.0, 0.0, -0.1), (-5.0, -0.2631, -0.1), (-6.0, -0.1736, -0.1), (-7.0, 0.0, -0.1), (-4.0, 0.5633, 2.082), (-3.0, 0.2, 2.908), (-2.0, 0.2, 3.582), (-1.0, 0.2, 3.734), (0.0, 0.2, 3.684), (0.9431, 0.2317, 3.919), (2.282, 0.2627, 2.984), (3.0, 0.4219, 2.377), (5.0, 0.12, 0.699), (-5.0, 0.07764, 1.244), (-6.0, 0.436, 0.4149), (-7.0, 0.6, 0.006742), (2.954, -0.07792, 1.759), (5.0, 0.0, 0.4277), (4.166, -0.002022, -0.09878), (-3.0, -0.1859, 1.533), (-4.0, -0.2405, 0.9768), (-2.0, -0.1308, 1.763), (-1.151, 0.0, 1.871), (-5.32, 0.04137, 0.8982), (1.129, 0.009547, 3.701), (-1.075, 0.1, 3.639), (0.0, 0.1, 3.687), (1.036, 0.1206, 3.81), (1.935, 0.1105, 2.991)], [], [(41, 10, 36), (27, 31, 32), (28, 32, 29), (1, 121, 116), (14, 60, 23), (108, 15, 117), (60, 65, 15), (116, 121, 66), (41, 75, 10), (70, 80, 72), (10, 75, 76), (79, 81, 96), (72, 86, 73), (80, 86, 72), (73, 86, 74), (77, 84, 85), (68, 87, 88), (68, 88, 89), (64, 94, 95), (121, 122, 104), (127, 117, 61), (0, 117, 127), (120, 1, 115), (3, 4, 109), (61, 117, 118), (109, 4, 110), (127, 124, 0), (61, 107, 106), (11, 2, 25), (76, 11, 25, 29), (10, 76, 29, 32), (9, 46, 51, 8), (32, 36, 10), (46, 9, 41), (47, 42, 114, 115), (43, 42, 47, 48), (44, 43, 49), (45, 44, 49, 50), (46, 45, 50, 51), (42, 37, 113, 114), (38, 37, 42, 43), (39, 38, 43, 44), (40, 39, 45), (41, 40, 45, 46), (33, 112, 113, 37), (34, 33, 37, 38), (35, 34, 38, 39), (36, 35, 39, 40), (30, 111, 112, 33), (40, 41, 36), (34, 35, 30, 33), (36, 32, 31, 35), (8, 51, 20, 73), (30, 26, 110, 111), (35, 27, 26, 30), (26, 21, 109, 110), (27, 35, 31), (27, 22, 21, 26), (32, 23, 22, 27), (28, 24, 23, 32), (29, 25, 28), (21, 15, 108, 109), (22, 23, 15, 21), (24, 13, 23), (25, 12, 13, 24), (16, 47, 115, 1), (17, 48, 47, 16), (49, 48, 17, 18), (50, 49, 18, 19), (51, 50, 19, 20), (55, 56, 20, 19), (53, 54, 18, 17), (56, 72, 73, 20), (54, 55, 19, 18), (53, 17, 16, 52), (60, 14, 13, 59), (58, 12, 2, 57), (59, 13, 58), (64, 60, 59, 63), (23, 60, 15), (62, 58, 57, 79), (63, 59, 58, 62), (60, 64, 95), (118, 117, 15, 65), (69, 70, 56, 55), (60, 95, 65), (68, 69, 55, 54), (54, 53, 68), (67, 68, 53, 52), (71, 79, 57, 2), (72, 56, 70), (83, 41, 9, 74), (78, 71, 2, 11), (77, 78, 11, 76), (74, 9, 8, 73), (41, 83, 75), (81, 71, 78, 85), (83, 84, 76, 75), (78, 77, 85), (80, 92, 86), (82, 83, 74, 86), (79, 71, 81), (77, 76, 84), (91, 80, 70, 90), (89, 90, 69, 68), (93, 62, 79, 96), (68, 67, 87), (70, 69, 90), (92, 80, 91), (119, 118, 65, 95), (63, 62, 93), (94, 64, 63, 93), (102, 103, 120, 7), (98, 123, 124, 97), (99, 125, 123, 98), (100, 126, 125, 99), (66, 121, 104), (105, 127, 61, 106), (97, 124, 127, 105), (101, 102, 7, 128), (1, 120, 103), (119, 107, 61, 118), (87, 67, 66, 104), (67, 52, 116, 66), (52, 16, 1, 116), (0, 108, 117), (108, 0, 3, 109), (110, 4, 5, 129), (129, 5, 6, 130), (131, 130, 6, 128), (132, 131, 128, 7), (115, 132, 7, 120), (126, 5, 4, 125), (125, 4, 3, 123), (123, 3, 0, 124), (121, 1, 122), (122, 1, 103), (45, 39, 44), (49, 43, 48), (23, 13, 14), (58, 13, 12), (28, 25, 24), (25, 2, 12), (115, 114, 132), (114, 113, 131, 132), (113, 112, 130, 131), (111, 129, 130, 112), (110, 129, 111)])
me_plane.polygons.foreach_set('use_smooth', [True] * 148)
me_plane.use_remesh_preserve_volume = False
me_plane.use_remesh_preserve_attributes = False
me_plane.use_mirror_vertex_groups = False
me_plane.update()
me_cube_002 = bpy.data.meshes.new('Cube.002')
me_cube_002.from_pydata([(1.0, -0.4, 0.0), (1.0, -0.4, 3.0), (1.0, 1.0, 0.0), (1.0, 1.0, 3.0), (1.4, -0.4, 0.0), (0.9821, -0.215, 3.669), (1.4, 1.0, 0.0), (1.4, 1.0, 3.4), (-1.0, -0.4, 0.0), (-0.9943, -0.3796, 3.004), (-1.0, 1.0, 0.0), (-1.0, 1.0, 3.0), (-1.4, -0.4, 0.0), (-1.4, -0.4, 3.4), (-1.4, 1.0, 0.0), (-1.4, 1.0, 3.4), (0.0, -0.4, 3.0), (0.0, 1.0, 3.0), (0.0, 1.0, 3.4), (0.0, -0.4, 3.4), (1.0, 1.0, 0.8662), (1.4, 1.0, 0.8588), (1.0, -0.4, 0.0), (1.0, 1.0, 0.0), (1.4, -0.4, 0.0), (1.4, 1.0, 0.0), (1.009, -0.4121, 1.169), (1.0, 1.0, 0.8662), (1.4, 1.0, 0.8588), (1.4, -0.3443, 1.058), (1.345, -0.4, 1.079), (1.374, -0.3778, 1.06), (1.418, -0.3219, 1.044), (1.419, -0.3752, 1.204), (1.4, -0.4, 0.8905), (1.4, -0.3771, 1.004), (1.376, -0.4, 1.04), (1.0, -0.4, 1.184), (1.0, -0.3763, 1.155), (1.023, -0.3986, 1.154), (1.4, 1.0, 4.0), (1.287, -0.2769, 3.169), (0.0, 1.0, 4.0), (0.0, -0.4, 4.0), (-1.0, 1.0, 1.799), (-1.4, 1.0, 1.714), (1.0, 1.0, -0.3), (1.0, -0.4, -0.3), (1.4, 1.0, -0.3), (1.4, -0.4, -0.3), (-1.0, 1.0, -0.3), (-1.0, -0.4, -0.3), (-1.4, 1.0, -0.3), (-1.4, -0.4, -0.3), (1.404, -0.3953, 2.983), (1.4, -0.02084, 3.4), (1.105, -0.4, 3.4), (1.181, -0.4, 3.181), (1.4, 0.2886, 4.0), (1.4, 0.02351, 3.58), (1.112, 0.2549, 4.0), (0.9315, -0.03128, 4.0), (0.8551, -0.1902, 4.0), (0.9998, -0.4, 3.715), (1.403, -0.2372, 3.091), (1.164, -0.2222, 3.4), (1.261, -0.05034, 3.4), (1.234, -0.01855, 3.611), (0.8395, -0.3057, 4.0), (0.5143, -0.4, 4.0), (0.941, -0.4, 3.816), (0.8518, -0.3651, 3.937), (0.8176, -0.4, 3.912), (-1.4, -0.2086, 4.0), (-0.8936, -0.4, 4.0), (-1.221, -0.3122, 4.0), (-1.221, -0.4, 3.912), (-1.4, -0.3515, 3.857), (-1.4, -0.4, 3.74), (-1.341, -0.4, 3.843), (-1.0, -0.4, 0.0), (-1.0, 1.0, 0.0), (-1.4, -0.4, 0.0), (-1.4, 1.0, 0.0), (-1.0, 1.0, 1.799), (-1.4, 1.0, 1.714), (-0.978, -0.4071, 1.907), (-1.043, -0.4054, 1.963), (-1.044, -0.4, 1.954), (-1.0, -0.3554, 1.956), (-1.0, -0.4, 2.006), (-0.9829, -0.05958, 1.931), (-1.004, -0.3666, 1.965), (-0.9782, -0.3682, 1.942), (-1.4, -0.4, 1.943), (-1.4, -0.3533, 1.89), (-1.353, -0.4, 1.903), (-1.353, -0.3961, 1.911), (-1.374, -0.3745, 1.905), (-1.376, -0.3958, 1.768), (-0.1194, -0.4, 3.0), (-0.6852, -0.4, 3.075), (-0.4956, -0.4, 3.065), (-0.2696, -0.3271, 3.0), (-0.3743, -0.307, 3.0), (-0.7016, -0.3028, 3.0), (-0.9193, -0.3241, 3.0), (-0.8221, -0.3509, 3.046), (-0.7051, -0.3399, 3.058), (-0.4534, -0.3238, 3.064), (-0.8389, -0.4, 3.064), (-0.9645, -0.3666, 3.0), (-0.9544, -0.3874, 3.012), (-0.9722, -0.4, 3.028), (-1.034, -0.4, 3.034), (-1.0, -0.4, 2.878), (-1.0, -0.3286, 3.0), (-1.245, 1.0, 4.0), (-1.4, 1.0, 3.892), (-1.4, 0.8607, 4.0)], [], [(21, 32, 31, 39, 38, 20), (20, 3, 7, 21), (21, 7, 55, 64, 54, 33, 32), (8, 12, 53, 51), (7, 3, 17, 18), (3, 1, 16, 17), (1, 57, 56, 19, 16), (44, 45, 15, 11), (96, 95, 45, 44, 89, 88), (107, 112, 111, 106), (4, 0, 47, 49), (15, 18, 17, 11), (55, 59, 67, 66), (94, 96, 88, 90, 115, 114, 13), (103, 100, 109, 104), (28, 27, 26, 30, 29), (23, 27, 28, 25), (22, 26, 27, 23), (25, 28, 29, 35, 34, 24), (36, 35, 29, 30), (31, 32, 33), (38, 37, 1, 3, 20), (34, 35, 36), (24, 34, 36, 30, 26, 22), (37, 38, 39), (31, 33, 54, 57, 1, 37, 39), (56, 57, 41, 65), (7, 18, 42, 40), (15, 13, 78, 77, 73, 119, 118), (6, 4, 49, 48), (2, 6, 48, 46), (0, 2, 46, 47), (14, 10, 50, 52), (10, 8, 51, 50), (12, 14, 52, 53), (62, 5, 61), (65, 5, 63, 56), (58, 59, 55, 7, 40), (19, 56, 63, 70, 72, 69, 43), (64, 41, 57, 54), (65, 41, 66), (60, 67, 59, 58), (66, 41, 64, 55), (66, 67, 5, 65), (61, 5, 67, 60), (63, 5, 62, 68, 71, 70), (69, 68, 62, 61, 60, 58, 40, 42, 43), (70, 71, 72), (72, 71, 68, 69), (18, 15, 118, 117, 42), (13, 19, 43, 74, 76, 79, 78), (74, 75, 76), (77, 78, 79), (77, 79, 76, 75, 73), (98, 97, 87, 92, 91, 84, 85), (81, 83, 85, 84), (80, 81, 84, 91, 93, 86), (83, 82, 99, 98, 85), (88, 89, 90), (45, 95, 94, 13, 15), (91, 92, 93), (86, 93, 92, 87), (94, 95, 96), (90, 89, 44, 11, 116, 115), (97, 98, 99), (82, 80, 86, 87, 97, 99), (101, 108, 109, 102), (106, 105, 108, 107), (109, 100, 102), (107, 110, 113, 112), (109, 108, 105, 104), (103, 16, 100), (101, 102, 100, 16, 19, 13, 114, 113, 110), (107, 108, 101, 110), (111, 112, 113, 9), (11, 17, 16, 103, 104, 105, 106, 111, 116), (116, 9, 115), (115, 9, 114), (114, 9, 113), (9, 116, 111), (117, 118, 119), (73, 75, 74, 43, 42, 117, 119)])
me_cube_002.polygons.foreach_set('use_smooth', [True] * 82)
_k = set([(1, 37), (7, 21), (13, 78), (13, 94), (15, 45), (15, 118), (21, 32), (22, 26), (24, 34), (25, 28), (26, 30), (28, 29), (29, 35), (30, 36), (31, 33), (31, 39), (32, 33), (33, 54), (34, 35), (34, 36), (37, 39), (40, 42), (40, 58), (42, 117), (43, 69), (43, 74), (44, 45), (44, 89), (45, 95), (54, 57), (54, 64), (55, 64), (56, 63), (58, 60), (60, 61), (61, 62), (62, 68), (63, 70), (68, 69), (69, 72), (70, 72), (73, 75), (73, 119), (74, 75), (74, 76), (76, 79), (78, 79), (80, 86), (81, 84), (82, 99), (83, 85), (84, 85), (84, 91), (85, 98), (86, 87), (86, 93), (87, 92), (87, 97), (88, 89), (88, 90), (88, 96), (90, 115), (91, 92), (91, 93), (94, 95), (94, 96), (95, 96), (97, 98), (97, 99), (98, 99), (100, 102), (100, 103), (101, 102), (101, 110), (103, 104), (104, 105), (105, 106), (106, 111), (110, 113), (111, 116), (113, 114), (114, 115), (115, 116), (117, 118), (117, 119), (118, 119)])
me_cube_002.attributes.new('sharp_edge', 'BOOLEAN', 'EDGE').data.foreach_set('value', [ (min(e.vertices), max(e.vertices)) in _k for e in me_cube_002.edges])
me_cube_002.use_remesh_preserve_volume = False
me_cube_002.use_remesh_preserve_attributes = False
me_cube_002.use_mirror_vertex_groups = False
me_cube_002.update()
me_cube_001 = bpy.data.meshes.new('Cube.001')
me_cube_001.from_pydata([(0.005377, -0.1349, 2.338), (-0.05672, -0.1554, 2.338), (-0.06615, -0.1556, 2.276), (-0.03596, -0.1355, 2.313), (-0.01446, -0.134, 2.265), (-0.002447, -0.1538, 2.231), (0.06628, -0.1563, 2.273), (0.03811, -0.1348, 2.292), (0.04705, -0.1538, 2.351), (-0.01559, -0.1569, 2.368), (-9.836e-09, -0.1286, 2.3), (-0.4852, -0.1356, 1.436), (-0.5317, -0.135, 1.421), (-0.5563, -0.1564, 1.441), (-0.5659, -0.1553, 1.374), (-0.5283, -0.1355, 1.374), (-0.5136, -0.1559, 1.333), (-0.4852, -0.1356, 1.364), (-0.4625, -0.1565, 1.341), (-0.4327, -0.1559, 1.385), (-0.4622, -0.1355, 1.4), (-0.4409, -0.1569, 1.437), (-0.4964, -0.1548, 1.47), (-0.5, -0.1286, 1.4), (0.4852, -0.1356, 1.736), (0.4338, -0.1556, 1.724), (0.4622, -0.1355, 1.7), (0.443, -0.1562, 1.661), (0.5, -0.1532, 1.632), (0.4904, -0.1349, 1.663), (0.5345, -0.1355, 1.684), (0.5636, -0.1545, 1.672), (0.5283, -0.1355, 1.726), (0.5504, -0.1545, 1.748), (0.4858, -0.1569, 1.769), (0.5, -0.1286, 1.7), (1.0, -0.199, 0.0), (1.0, 0.2, 0.0), (1.0, 0.2, 3.0), (-1.0, 0.2, 0.0), (0.9431, -0.199, 2.931), (0.8771, -0.199, 3.0), (1.0, -0.0771, 3.0), (1.0, -0.199, 2.512), (-0.7895, -0.199, 0.0), (-0.849, -0.1638, 1.526e-05), (-0.8197, -0.199, 0.4356), (-0.9996, -0.199, 0.5294), (-1.0, -0.1725, 0.4042), (-0.8682, -0.1643, 0.3872), (-1.0, -0.1632, 0.04011), (-0.9935, -0.1518, 0.00216), (-1.0, -0.06132, 3.0), (-0.9124, -0.199, 3.0), (-1.0, -0.1622, 2.95), (-0.9622, -0.199, 2.95), (-1.0, -0.199, 2.848), (0.4658, -0.199, 1.787), (0.5185, -0.199, 1.793), (0.4352, -0.199, 1.767), (0.5779, -0.199, 1.754), (0.5933, -0.199, 1.7), (0.4069, -0.199, 1.7), (0.4136, -0.199, 1.736), (0.4138, -0.199, 1.664), (0.5856, -0.199, 1.663), (0.4475, -0.199, 1.621), (0.5525, -0.199, 1.621), (0.5, -0.199, 1.607), (0.03556, -0.199, 2.386), (0.06576, -0.199, 2.366), (0.08638, -0.199, 2.336), (0.09302, -0.199, 2.3), (0.08638, -0.199, 2.264), (0.06578, -0.199, 2.234), (0.03578, -0.199, 2.214), (-1.192e-07, -0.199, 2.393), (2.533e-07, -0.199, 2.207), (-0.0356, -0.199, 2.386), (-0.06611, -0.199, 2.366), (-0.0526, -0.199, 2.221), (-0.09281, -0.199, 2.318), (-0.08638, -0.199, 2.264), (-0.4142, -0.199, 1.436), (-0.4339, -0.199, 1.466), (-0.4065, -0.199, 1.4), (-0.4195, -0.199, 1.351), (-0.4628, -0.199, 1.306), (-0.5199, -0.199, 1.305), (-0.4815, -0.199, 1.493), (-0.5358, -0.199, 1.486), (-0.5866, -0.199, 1.434), (-0.5928, -0.199, 1.382), (-0.5671, -0.199, 1.335), (-0.5669, -0.199, 1.465), (-0.9405, 0.186, 3.0), (-1.0, 0.1578, 3.0), (-1.0, 0.2, 2.73), (-0.7971, 0.2, 3.0), (-0.0713, -0.199, 3.0), (-0.1467, -0.199, 2.839), (-0.1622, -0.199, 3.0), (-0.1272, -0.1581, 3.0)], [], [(10, 0, 3), (2, 1, 81), (10, 3, 4), (2, 81, 82), (5, 2, 80), (4, 2, 5), (5, 80, 77), (5, 77, 75), (10, 4, 7), (6, 74, 73), (7, 6, 8), (10, 7, 0), (23, 11, 12), (22, 89, 90), (12, 22, 13), (12, 13, 14), (15, 12, 14), (23, 12, 15), (14, 92, 93), (15, 14, 16), (17, 15, 16), (23, 15, 17), (17, 16, 18), (23, 17, 20), (19, 18, 86), (19, 86, 85), (23, 20, 11), (21, 83, 84), (11, 20, 21), (11, 21, 22), (34, 58, 57), (35, 24, 26), (25, 59, 63), (26, 25, 27), (35, 26, 29), (29, 26, 27), (29, 27, 28), (28, 66, 68), (35, 29, 30), (31, 28, 67), (31, 67, 65), (31, 65, 61), (35, 30, 32), (35, 32, 24), (34, 33, 58), (40, 42, 41), (42, 40, 43), (48, 49, 47), (37, 36, 44, 45, 51, 39), (54, 56, 55), (9, 76, 78), (79, 1, 9, 78), (75, 74, 6, 5), (1, 79, 81), (3, 1, 2), (3, 2, 4), (2, 82, 80), (5, 6, 7, 4), (71, 8, 6, 72), (6, 73, 72), (76, 9, 8, 69), (8, 71, 70), (7, 8, 0), (8, 70, 69), (0, 8, 9), (90, 94, 13, 22), (11, 22, 12), (91, 92, 14, 13), (13, 94, 91), (88, 16, 14, 93), (87, 18, 16, 88), (19, 20, 17, 18), (18, 87, 86), (85, 83, 21, 19), (20, 19, 21), (84, 89, 22, 21), (59, 25, 34, 57), (24, 34, 25), (64, 27, 25, 62), (24, 25, 26), (25, 63, 62), (28, 31, 30, 29), (27, 64, 66), (27, 66, 28), (28, 68, 67), (31, 33, 32, 30), (61, 60, 33, 31), (33, 34, 24, 32), (33, 60, 58), (39, 51, 50, 48, 47, 56, 54, 52, 96, 97), (38, 41, 42), (38, 42, 43, 36, 37), (50, 51, 45, 49, 48), (46, 49, 45, 44), (36, 86, 46, 44), (41, 38, 98, 95), (49, 46, 47), (54, 55, 53, 52), (89, 84, 81, 79, 78, 76, 69, 70, 99, 100, 53), (53, 101, 102, 99, 41, 95, 96, 52), (86, 87, 88, 93, 92, 47, 46), (1, 3, 0, 9), (43, 40, 41, 70, 71, 72, 73, 58, 60, 61), (77, 80, 85, 86), (62, 77, 86, 64), (73, 74, 75, 77, 62, 63, 59, 57, 58), (84, 83, 82, 81), (83, 85, 80, 82), (53, 55, 56, 47, 92, 91, 94, 90, 89), (86, 36, 43, 61, 65, 67, 68, 66, 64), (95, 97, 96), (39, 97, 98, 38, 37), (97, 95, 98), (70, 41, 99), (99, 102, 100), (101, 53, 100), (102, 101, 100)])
me_cube_001.polygons.foreach_set('use_smooth', [True] * 117)
_k = set([(36, 43), (36, 44), (40, 41), (40, 43), (41, 42), (41, 99), (42, 43), (44, 46), (46, 47), (47, 56), (52, 53), (52, 54), (53, 55), (53, 101), (54, 56), (55, 56), (57, 58), (57, 59), (58, 60), (59, 63), (60, 61), (61, 65), (62, 63), (62, 64), (64, 66), (65, 67), (66, 68), (67, 68), (69, 70), (69, 76), (70, 71), (71, 72), (72, 73), (73, 74), (74, 75), (75, 77), (76, 78), (77, 80), (78, 79), (79, 81), (80, 82), (81, 82), (83, 84), (83, 85), (84, 89), (85, 86), (86, 87), (87, 88), (88, 93), (89, 90), (90, 94), (91, 92), (91, 94), (92, 93), (95, 96), (95, 98), (96, 97), (97, 98), (99, 100), (99, 102), (100, 101), (101, 102)])
me_cube_001.attributes.new('sharp_edge', 'BOOLEAN', 'EDGE').data.foreach_set('value', [ (min(e.vertices), max(e.vertices)) in _k for e in me_cube_001.edges])
me_cube_001.use_remesh_preserve_volume = False
me_cube_001.use_remesh_preserve_attributes = False
me_cube_001.use_mirror_vertex_groups = False
me_cube_001.update()

# ---- objects
ob_plane_011 = bpy.data.objects.new('Plane.011', me_plane_011)
ob_plane_010 = bpy.data.objects.new('Plane.010', me_plane_010)
ob_plane_009 = bpy.data.objects.new('Plane.009', me_plane_009)
ob_plane_008 = bpy.data.objects.new('Plane.008', me_plane_008)
ob_plane_007 = bpy.data.objects.new('Plane.007', me_plane_007)
ob_plane_006 = bpy.data.objects.new('Plane.006', me_plane_006)
ob_plane_005 = bpy.data.objects.new('Plane.005', me_plane_005)
ob_cube_008 = bpy.data.objects.new('Cube.008', me_cube_009)
ob_cube_007 = bpy.data.objects.new('Cube.007', me_cube_008)
ob_cube_006 = bpy.data.objects.new('Cube.006', me_cube_007)
ob_plane_004 = bpy.data.objects.new('Plane.004', me_plane_004)
ob_cube_004 = bpy.data.objects.new('Cube.004', me_cube_005)
ob_plane_003 = bpy.data.objects.new('Plane.003', me_plane_003)
ob_plane_002 = bpy.data.objects.new('Plane.002', me_plane_002)
ob_cube_003 = bpy.data.objects.new('Cube.003', me_cube_004)
ob_cylinder_001 = bpy.data.objects.new('Cylinder.001', me_cylinder_002)
ob_cylinder = bpy.data.objects.new('Cylinder', me_cylinder)
ob_plane_001 = bpy.data.objects.new('Plane.001', me_plane_001)
ob_plane = bpy.data.objects.new('Plane', me_plane)
ob_cube_001 = bpy.data.objects.new('Cube.001', me_cube_002)
ob_cube = bpy.data.objects.new('Cube', me_cube_001)

# ---- transforms, parenting, visibility, modifiers, constraints
ob_plane_011.location = (-2.411, -4.068, 0.6688)
ob_plane_011.lineart.crease_threshold = 0.0
ob_plane_010.location = (-2.0, -4.0, 0.0)
ob_plane_010.lineart.crease_threshold = 0.0
ob_plane_009.location = (5.558, -2.386, 0.0)
ob_plane_009.rotation_euler = (0.0, -0.0, -2.124)
ob_plane_009.lineart.crease_threshold = 0.0
_m = ob_plane_009.modifiers.new('Subsurf.001', 'SUBSURF')
_m.uv_smooth = 'PRESERVE_CORNERS'
_m.quality = 2
_m.show_only_control_edges = False
_m = ob_plane_009.modifiers.new('Skin', 'SKIN')
_m = ob_plane_009.modifiers.new('Subsurf', 'SUBSURF')
_m.uv_smooth = 'PRESERVE_CORNERS'
_m.quality = 2
_m.show_only_control_edges = False
_m.use_creases = False
ob_plane_008.location = (-6.0, -4.0, 0.0)
ob_plane_008.lineart.crease_threshold = 0.0
_m = ob_plane_008.modifiers.new('Subsurf.001', 'SUBSURF')
_m.uv_smooth = 'PRESERVE_CORNERS'
_m.quality = 2
_m.show_only_control_edges = False
_m = ob_plane_008.modifiers.new('Skin', 'SKIN')
_m = ob_plane_008.modifiers.new('Subsurf', 'SUBSURF')
_m.uv_smooth = 'PRESERVE_CORNERS'
_m.quality = 2
_m.show_only_control_edges = False
_m.use_creases = False
ob_plane_007.location = (0.2622, -5.762, 0.03897)
ob_plane_007.rotation_euler = (0.01094, 0.07533, 0.06734)
ob_plane_007.lineart.crease_threshold = 0.0
ob_plane_006.location = (0.03746, -4.125, 0.03897)
ob_plane_006.rotation_euler = (0.001484, -0.05401, -0.04757)
ob_plane_006.lineart.crease_threshold = 0.0
ob_plane_005.location = (-0.08741, -2.813, 0.03897)
ob_plane_005.rotation_euler = (0.03053, -0.008669, 0.1429)
ob_plane_005.lineart.crease_threshold = 0.0
ob_cube_008.location = (2.864, -0.963, 0.1546)
ob_cube_008.rotation_euler = (1.49, 0.005153, -0.76)
ob_cube_008.scale = (0.6161, 0.6161, 0.6161)
ob_cube_008.lineart.crease_threshold = 0.0
ob_cube_007.location = (1.796, -1.137, 0.1314)
ob_cube_007.rotation_euler = (1.786, -0.0489, -0.04933)
ob_cube_007.scale = (0.6161, 0.6161, 0.6161)
ob_cube_007.lineart.crease_threshold = 0.0
ob_cube_006.location = (1.429, -2.01, -0.03695)
ob_cube_006.rotation_euler = (1.534, -0.08561, -0.1673)
ob_cube_006.scale = (0.6161, 0.6161, 0.6161)
ob_cube_006.lineart.crease_threshold = 0.0
ob_plane_004.location = (0.0, 0.0, 0.0)
ob_plane_004.lineart.crease_threshold = 0.0
ob_cube_004.location = (0.0, 6.257, -0.1535)
ob_cube_004.rotation_euler = (0.1101, -0.1055, -0.001707)
ob_cube_004.lineart.crease_threshold = 0.0
_m = ob_cube_004.modifiers.new('Auto Smooth', 'NODES')
_m.node_group = ng_auto_smooth
_gi = [s.identifier for s in ng_auto_smooth.interface.items_tree if s.item_type == 'SOCKET' and s.in_out == 'INPUT']
_m[_gi[1]] = 0.5236  # Angle
ob_plane_003.location = (0.0, 0.0, 0.0)
ob_plane_003.lineart.crease_threshold = 0.0
ob_plane_002.location = (0.0, 8.0, -3.3)
ob_plane_002.lineart.crease_threshold = 0.0
ob_cube_003.location = (0.0, 0.0, 0.0)
ob_cube_003.lineart.crease_threshold = 0.0
_m = ob_cube_003.modifiers.new('Auto Smooth', 'NODES')
_m.node_group = ng_auto_smooth
_gi = [s.identifier for s in ng_auto_smooth.interface.items_tree if s.item_type == 'SOCKET' and s.in_out == 'INPUT']
_m[_gi[1]] = 1.127  # Angle
ob_cylinder_001.location = (3.0, -2.0, 1.7)
ob_cylinder_001.lineart.crease_threshold = 0.0
_m = ob_cylinder_001.modifiers.new('Auto Smooth', 'NODES')
_m.node_group = ng_auto_smooth
_gi = [s.identifier for s in ng_auto_smooth.interface.items_tree if s.item_type == 'SOCKET' and s.in_out == 'INPUT']
_m[_gi[1]] = 0.5236  # Angle
ob_cylinder.location = (-3.0, -2.0, 1.7)
ob_cylinder.lineart.crease_threshold = 0.0
_m = ob_cylinder.modifiers.new('Auto Smooth', 'NODES')
_m.node_group = ng_auto_smooth
_gi = [s.identifier for s in ng_auto_smooth.interface.items_tree if s.item_type == 'SOCKET' and s.in_out == 'INPUT']
_m[_gi[1]] = 0.5236  # Angle
ob_plane_001.location = (0.0, 0.0, 0.0)
ob_plane_001.lineart.crease_threshold = 0.0
ob_plane.location = (0.0, 0.0, 0.0)
ob_plane.lineart.crease_threshold = 0.0
ob_cube_001.location = (0.0, 0.0, 0.0)
ob_cube_001.lineart.crease_threshold = 0.0
_m = ob_cube_001.modifiers.new('Auto Smooth', 'NODES')
_m.node_group = ng_auto_smooth
_gi = [s.identifier for s in ng_auto_smooth.interface.items_tree if s.item_type == 'SOCKET' and s.in_out == 'INPUT']
_m[_gi[1]] = 0.9058  # Angle
ob_cube.location = (0.0, 0.0, 0.0)
ob_cube.lineart.crease_threshold = 0.0
_m = ob_cube.modifiers.new('Auto Smooth', 'NODES')
_m.node_group = ng_auto_smooth
_gi = [s.identifier for s in ng_auto_smooth.interface.items_tree if s.item_type == 'SOCKET' and s.in_out == 'INPUT']
_m[_gi[1]] = 0.9652  # Angle

# ---- collection membership
col_collection_1.objects.link(ob_plane_011)
col_collection_1.objects.link(ob_plane_010)
col_collection_1.objects.link(ob_plane_009)
col_collection_1.objects.link(ob_plane_008)
col_collection_1.objects.link(ob_plane_007)
col_collection_1.objects.link(ob_plane_006)
col_collection_1.objects.link(ob_plane_005)
col_collection_1.objects.link(ob_cube_008)
col_collection_1.objects.link(ob_cube_007)
col_collection_1.objects.link(ob_cube_006)
col_collection_1.objects.link(ob_plane_004)
col_collection_1.objects.link(ob_cube_004)
col_collection_1.objects.link(ob_plane_003)
col_collection_1.objects.link(ob_plane_002)
col_collection_1.objects.link(ob_cube_003)
col_collection_1.objects.link(ob_cylinder_001)
col_collection_1.objects.link(ob_cylinder)
col_collection_1.objects.link(ob_plane_001)
col_collection_1.objects.link(ob_plane)
col_collection_1.objects.link(ob_cube_001)
col_collection_1.objects.link(ob_cube)

# ---- scene / render settings (as saved in the file)
scene.frame_start = 1; scene.frame_end = 250; scene.frame_set(1)
scene.render.engine = 'BLENDER_EEVEE_NEXT'
scene.render.resolution_percentage = 50
scene.render.dither_intensity = 0.0
scene.cycles.use_denoising = False
scene.cycles.samples = 128
scene.cycles.sampling_pattern = 'TABULATED_SOBOL'
scene.cycles.use_adaptive_sampling = False
scene.cycles.use_light_tree = False
scene.cycles.blur_glossy = 0.0
scene.cycles.sample_clamp_indirect = 0.0
scene.view_settings.view_transform = 'Standard'
bpy.context.view_layer.update()

# ---- added for rendering (the .blend has no active camera and no usable light): camera, sun
cam_auto = bpy.data.cameras.new('AutoCamera')
cam_auto.lens = 50.0
cam_auto.sensor_width = 36.0
cam_auto.clip_end = 1000.0
ob_auto_camera = bpy.data.objects.new('AutoCamera', cam_auto)
scene.collection.objects.link(ob_auto_camera)
ob_auto_camera.location = (29.1785, -31.7017, 27.6506)
ob_auto_camera.rotation_euler = (1.09748, -7.21219e-08, 0.694738)
scene.camera = ob_auto_camera
light_auto_sun = bpy.data.lights.new('AutoSun', 'SUN')
light_auto_sun.energy = 3.0
light_auto_sun.angle = 0.0523599
ob_auto_sun = bpy.data.objects.new('AutoSun', light_auto_sun)
scene.collection.objects.link(ob_auto_sun)
ob_auto_sun.rotation_euler = (0.872665, 0.174533, 0.523599)
bpy.context.view_layer.update()
